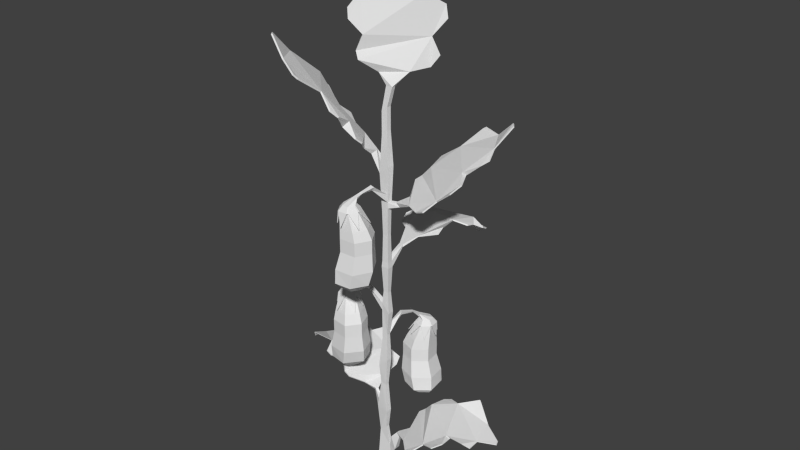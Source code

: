 # Source: eggplant2.blend  (saved by Blender 2.76.0; exported with 4.5.12 LTS)
import bpy
from mathutils import Matrix  # noqa: F401  (used for matrix-valued properties, if any)

bpy.ops.wm.read_factory_settings(use_empty=True)
scene = bpy.context.scene
scene.name = 'Scene'

# ---- collections
col_collection_1 = bpy.data.collections.new('Collection 1'); scene.collection.children.link(col_collection_1)

# ---- world
world_world = bpy.data.worlds.new('World'); scene.world = world_world
world_world.color = (0.05088, 0.05088, 0.05088)
world_world.use_sun_shadow = False
world_world.sun_shadow_jitter_overblur = 0.0
world_world.cycles.sampling_method = 'MANUAL'
world_world.cycles.sample_map_resolution = 256

# ---- meshes
me_plane_000 = bpy.data.meshes.new('Plane.000')
me_plane_000.from_pydata([(-0.1426, -0.2383, 0.03364), (-0.2013, -0.2396, 0.005452), (-0.03336, -0.3023, -0.0003203), (-0.01728, -0.3231, 0.01897), (-0.04133, -0.2861, -0.03489), (-0.01432, -0.3053, 0.01897), (-0.01728, -0.3231, 0.00988), (-0.01432, -0.3053, 0.00988), (-0.04295, -0.2834, -0.06907), (-0.0494, -0.2752, -0.08713), (-0.07732, -0.2604, -0.08216), (-0.09085, -0.2474, -0.1101), (-0.1289, -0.2433, -0.0847), (-0.2262, -0.2736, -0.05817), (-0.1656, -0.2567, -0.101), (-0.1121, -0.2388, -0.1095), (-0.05848, -0.2911, 0.01162), (-0.1496, -0.2449, -0.1009), (-0.1823, -0.2563, -0.08076), (-0.2223, -0.2752, -0.0686), (-0.2094, -0.2525, -0.03433), (-0.1974, -0.2262, 0.01207), (-0.03742, -0.3023, 0.00421), (-0.07717, -0.2708, 0.03849), (-0.09018, -0.2639, 0.03793), (-0.1085, -0.2516, 0.02155), (-0.08924, -0.2453, -0.1098), (-0.07571, -0.2583, -0.08186), (-0.04779, -0.2732, -0.08683), (-0.1208, -0.2364, -0.0842), (-0.1491, -0.2442, -0.1008), (-0.04134, -0.2813, -0.06878), (-0.03972, -0.284, -0.03459), (-0.181, -0.2547, -0.08053), (-0.2207, -0.2732, -0.0683), (-0.1958, -0.2242, 0.01237), (-0.03225, -0.2944, 0.008836), (-0.0282, -0.2944, 0.004306), (-0.1273, -0.2411, 0.03752), (-0.1409, -0.2363, 0.03394), (-0.1513, -0.2283, 0.008017), (-0.1257, -0.2391, 0.03782), (-0.09962, -0.2401, 0.0222), (-0.08857, -0.2618, 0.03823), (-0.1528, -0.2302, 0.007742), (-0.07556, -0.2687, 0.03879), (-0.05686, -0.289, 0.01192), (-0.2078, -0.2505, -0.03403), (-0.06034, 0.5916, 0.02698), (-0.01814, 0.6479, -0.01831), (0.03831, 0.5786, -0.05403), (0.07412, 0.506, -0.06491), (-0.03471, 0.6063, -0.009331), (-0.005581, 0.3899, 0.02073), (-0.03016, 0.4131, 0.04657), (-0.03656, 0.4279, 0.04456), (-0.02445, 0.4575, 0.03984), (-0.04964, 0.4822, 0.04869), (-0.03602, 0.5301, 0.03006), (-0.05469, 0.5007, 0.04394), (0.02316, 0.368, 0.01862), (0.009463, 0.3684, 0.01862), (-0.0628, 0.5785, 0.02762), (-0.00855, 0.6465, -0.02603), (0.01637, 0.5955, -0.03781), (0.04216, 0.3934, -0.006443), (0.06282, 0.398, -0.03843), (0.04603, 0.5615, -0.05252), (0.05014, 0.5277, -0.03726), (0.07769, 0.4206, -0.04584), (0.05959, 0.451, -0.04513), (0.07952, 0.4818, -0.06332), (0.009463, 0.3684, 0.01021), (-0.06463, 0.578, 0.02543), (-0.03653, 0.6058, -0.01152), (-0.01037, 0.6459, -0.02822), (0.01494, 0.5951, -0.03954), (0.04539, 0.5613, -0.05329), (0.04022, 0.5247, -0.04437), (0.07769, 0.4812, -0.0655), (0.05777, 0.4505, -0.04732), (0.07587, 0.4201, -0.04803), (0.061, 0.3975, -0.04062), (0.04034, 0.3929, -0.008632), (0.02316, 0.368, 0.01021), (-0.05652, 0.5002, 0.04175), (-0.03772, 0.5297, 0.02802), (-0.05147, 0.4817, 0.0465), (-0.03528, 0.4542, 0.02842), (-0.03839, 0.4274, 0.04237), (-0.03198, 0.4126, 0.04438), (-0.007405, 0.3894, 0.01854), (0.0723, 0.5055, -0.0671), (0.03648, 0.5781, -0.05622), (-0.01997, 0.6474, -0.0205), (-0.06217, 0.5911, 0.02479), (0.1578, -0.3134, -0.09804), (0.2188, -0.3474, -0.06723), (0.2023, -0.3305, 0.005054), (0.1681, -0.3125, 0.04712), (0.1904, -0.3263, -0.07382), (0.04732, -0.3648, -0.007333), (0.04331, -0.3445, -0.03982), (0.05338, -0.3376, -0.04809), (0.0723, -0.3158, -0.04352), (0.08132, -0.3148, -0.07257), (0.1203, -0.3041, -0.06743), (0.09525, -0.3121, -0.07983), (0.03104, -0.3702, 0.01747), (0.03104, -0.3702, 0.01138), (0.1505, -0.3, -0.1004), (0.2229, -0.3489, -0.05691), (0.2015, -0.3305, -0.02133), (0.06558, -0.3598, 0.03875), (0.08959, -0.3571, 0.06314), (0.1912, -0.32, 0.01507), (0.1591, -0.3122, 0.02158), (0.1064, -0.349, 0.07228), (0.1239, -0.3341, 0.04995), (0.1526, -0.3211, 0.06173), (0.03798, -0.3781, 0.01138), (0.1519, -0.302, -0.1012), (0.1918, -0.3283, -0.07468), (0.2243, -0.351, -0.05776), (0.2026, -0.3321, -0.022), (0.1917, -0.3207, 0.01478), (0.1654, -0.3191, 0.0166), (0.154, -0.3232, 0.06087), (0.1253, -0.3361, 0.04909), (0.1078, -0.351, 0.07142), (0.09099, -0.3592, 0.06228), (0.06698, -0.3619, 0.0379), (0.03798, -0.3781, 0.01747), (0.09665, -0.3141, -0.08069), (0.1216, -0.306, -0.06823), (0.08272, -0.3169, -0.07342), (0.07933, -0.3274, -0.04894), (0.05477, -0.3396, -0.04894), (0.04471, -0.3466, -0.04067), (0.04871, -0.3668, -0.008188), (0.1695, -0.3145, 0.04626), (0.2037, -0.3325, 0.004199), (0.2202, -0.3494, -0.06809), (0.1592, -0.3154, -0.09889), (0.01417, -0.5026, 0.007853), (0.01523, -0.4307, 0.01118), (0.01312, -0.4117, 0.01118), (0.00775, -0.327, 0.007851), (0.009538, -0.2032, 0.008067), (0.01417, -0.09387, 0.007849), (-0.002954, -0.09369, 0.007849), (-0.01116, -0.2218, 0.008067), (-0.01366, -0.4384, 0.007852), (-0.01384, -0.5011, 0.007712), (0.01417, -0.5026, 0.021), (0.01523, -0.4307, 0.01767), (0.01312, -0.4117, 0.01767), (0.00775, -0.327, 0.021), (0.009538, -0.2032, 0.02078), (0.01417, -0.09387, 0.021), (-0.003266, -0.07552, 0.01943), (-0.01116, -0.2218, 0.02078), (-0.01366, -0.4384, 0.021), (-0.01384, -0.5011, 0.02086), (0.008301, -0.4711, 0.01098), (0.02916, -0.4116, 0.007852), (0.01952, -0.3838, 0.007852), (0.004812, -0.3681, 0.01045), (0.004397, -0.2643, 0.01057), (0.0084, -0.1449, 0.01033), (-0.001236, 0.1204, 0.01967), (0.01245, 0.1307, 0.01967), (-0.003604, -0.1549, 0.01033), (-0.008165, -0.2624, 0.01057), (-0.1105, -0.2367, -0.1092), (-0.164, -0.2547, -0.1007), (-0.01072, -0.3791, 0.01045), (-0.006806, -0.4702, 0.01095), (0.008301, -0.4711, 0.01783), (0.02916, -0.4116, 0.021), (0.01952, -0.3838, 0.021), (0.004812, -0.3681, 0.0184), (0.004397, -0.2643, 0.01828), (0.0084, -0.1449, 0.01852), (0.01245, 0.1307, 0.009165), (-0.001236, 0.1204, 0.009165), (-0.003604, -0.1549, 0.01852), (-0.008165, -0.2624, 0.01828), (-0.2246, -0.2716, -0.05788), (-0.1997, -0.2376, 0.005747), (-0.01072, -0.3791, 0.0184), (-0.006806, -0.4702, 0.0178), (-0.004378, 0.1986, 0.006752), (0.0156, 0.2136, 0.006752), (0.0156, 0.2136, 0.02209), (-0.004378, 0.1986, 0.02209), (-0.0007659, 0.2734, 0.009525), (0.01198, 0.283, 0.009525), (0.01198, 0.283, 0.01931), (-0.0007659, 0.2734, 0.01931), (-0.0007659, 0.3188, 0.009524), (0.01198, 0.3283, 0.009524), (0.01198, 0.3283, 0.01931), (-0.0007659, 0.3188, 0.01931), (-0.07206, 0.4086, 0.1614), (-0.1409, 0.4605, 0.1397), (-0.1631, 0.4018, 0.06679), (-0.1553, 0.3498, 0.01829), (-0.1161, 0.4222, 0.1407), (-0.02492, 0.2492, 0.03905), (-0.003518, 0.2724, 0.06761), (-0.008854, 0.283, 0.07872), (-0.02503, 0.3109, 0.07753), (-0.01976, 0.3291, 0.1086), (-0.055, 0.3686, 0.1133), (-0.02905, 0.3423, 0.1199), (-0.01916, 0.2387, 0.0105), (-0.01506, 0.2387, 0.01699), (-0.06741, 0.4004, 0.1547), (-0.1495, 0.4591, 0.1309), (-0.1491, 0.4166, 0.09162), (-0.06066, 0.2558, -0.002305), (-0.09584, 0.2603, -0.01745), (-0.1577, 0.3893, 0.05373), (-0.1306, 0.3672, 0.03709), (-0.1129, 0.2755, -0.02329), (-0.1183, 0.2977, 0.003734), (-0.1466, 0.3265, -0.001701), (-0.0235, 0.2312, 0.02232), (-0.06892, 0.3986, 0.1565), (-0.1176, 0.4204, 0.1425), (-0.151, 0.4574, 0.1326), (-0.1503, 0.4152, 0.09298), (-0.1582, 0.3886, 0.05432), (-0.1373, 0.3579, 0.04628), (-0.1481, 0.3248, 3.162e-05), (-0.1198, 0.2959, 0.005467), (-0.1144, 0.2738, -0.02155), (-0.09735, 0.2585, -0.01572), (-0.06216, 0.2541, -0.0005717), (-0.0349, 0.2288, 0.009365), (-0.03056, 0.3405, 0.1217), (-0.0564, 0.367, 0.1149), (-0.02126, 0.3273, 0.1104), (-0.03244, 0.3008, 0.0876), (-0.01036, 0.2813, 0.08046), (-0.005025, 0.2706, 0.06934), (-0.02643, 0.2475, 0.04078), (-0.1568, 0.348, 0.02003), (-0.1646, 0.4, 0.06852), (-0.1424, 0.4588, 0.1415), (-0.07357, 0.4069, 0.1631), (-0.003277, 0.2214, 0.007598), (-0.003277, 0.2214, 0.02124), (0.1192, 0.2726, -0.1319), (0.1861, 0.3012, -0.118), (0.1889, 0.2555, -0.04389), (0.1668, 0.2195, 0.005611), (0.1569, 0.2718, -0.117), (0.03604, 0.1498, -0.01559), (0.02374, 0.1701, -0.04592), (0.03131, 0.177, -0.05652), (0.05077, 0.1988, -0.05703), (0.05193, 0.2115, -0.08742), (0.09086, 0.2393, -0.09257), (0.06349, 0.2199, -0.09805), (0.02677, 0.1444, 0.01259), (0.02519, 0.1444, 0.006711), (0.1115, 0.2672, -0.1322), (0.1927, 0.2996, -0.1091), (0.1813, 0.2676, -0.06917), (0.06565, 0.1548, 0.02417), (0.09517, 0.1575, 0.04148), (0.1808, 0.2472, -0.03134), (0.1515, 0.2312, -0.0167), (0.1138, 0.1657, 0.04592), (0.1249, 0.1805, 0.01982), (0.1557, 0.2052, 0.02374), (0.03189, 0.1365, 0.00491), (0.1126, 0.2651, -0.1334), (0.1581, 0.2698, -0.1182), (0.1938, 0.2976, -0.1103), (0.1822, 0.266, -0.0701), (0.1812, 0.2465, -0.03174), (0.1563, 0.2243, -0.02316), (0.1568, 0.2032, 0.02255), (0.126, 0.1785, 0.01863), (0.115, 0.1636, 0.04473), (0.0963, 0.1555, 0.04029), (0.06678, 0.1528, 0.02298), (0.03347, 0.1365, 0.01078), (0.06462, 0.2179, -0.09924), (0.09191, 0.2374, -0.09368), (0.05306, 0.2094, -0.08861), (0.05615, 0.1872, -0.06409), (0.03243, 0.175, -0.05771), (0.02486, 0.1681, -0.04711), (0.03717, 0.1478, -0.01678), (0.168, 0.2174, 0.004422), (0.19, 0.2534, -0.04507), (0.1872, 0.2991, -0.1192), (0.1203, 0.2705, -0.1331), (0.0001468, -0.04866, 0.01861), (0.01107, -0.04877, 0.01861), (0.009538, -0.2032, 0.008067), (0.0084, -0.1449, 0.01852), (0.009339, -0.193, 0.02038), (0.009538, -0.2032, 0.015), (0.04595, -0.125, -0.04263), (0.03813, -0.125, -0.04674), (0.04652, -0.1346, -0.03461), (0.02905, -0.1582, -0.02986), (0.02873, -0.1581, -0.02869), (0.02874, -0.1346, -0.04119), (0.05521, -0.125, -0.06509), (0.04426, -0.125, -0.06955), (0.06423, -0.1346, -0.04596), (0.05775, -0.1624, -0.03484), (0.05861, -0.1622, -0.03399), (0.04981, -0.1346, -0.03366), (0.05808, -0.125, -0.05157), (0.05635, -0.125, -0.06327), (0.02755, -0.1346, -0.04375), (0.01025, -0.1624, -0.04554), (0.009074, -0.1622, -0.04525), (0.02451, -0.1346, -0.06246), (0.04237, -0.125, -0.06925), (0.03305, -0.1252, -0.06221), (0.02585, -0.1349, -0.06599), (0.02064, -0.1624, -0.0799), (0.01989, -0.1622, -0.08085), (0.04078, -0.1346, -0.07727), (0.03222, -0.125, -0.06001), (0.03412, -0.125, -0.04834), (0.04381, -0.1346, -0.07776), (0.05445, -0.1624, -0.07954), (0.05481, -0.1622, -0.0807), (0.06136, -0.1346, -0.07061), (0.048, -0.125, -0.04204), (0.057, -0.125, -0.04971), (0.0632, -0.1346, -0.06769), (0.06606, -0.1624, -0.06164), (0.06724, -0.1622, -0.06192), (0.06596, -0.1346, -0.04893), (0.03277, -0.1143, -0.04854), (0.02931, -0.1077, -0.0352), (0.02722, -0.1121, -0.03764), (0.02401, -0.1083, -0.03906), (0.01037, -0.105, -0.01876), (0.01527, -0.1126, -0.01672), (0.0183, -0.1037, -0.01367), (0.0388, -0.1137, -0.04187), (0.0007845, -0.1871, -0.06645), (0.02711, -0.1871, -0.0873), (0.0369, -0.1871, -0.02085), (0.005682, -0.1871, -0.03323), (0.05833, -0.1871, -0.07493), (0.06323, -0.1871, -0.04171), (0.06014, -0.1346, -0.06781), (0.06291, -0.1346, -0.04905), (0.04805, -0.1346, -0.03728), (0.03043, -0.1346, -0.04427), (0.02766, -0.1346, -0.06302), (0.04252, -0.1346, -0.07479), (0.05886, -0.1677, -0.07272), (0.06309, -0.1677, -0.04398), (0.04032, -0.1677, -0.02594), (0.01331, -0.1677, -0.03664), (0.009074, -0.1677, -0.06538), (0.03185, -0.1677, -0.08342), (0.05831, -0.2142, -0.07493), (0.06321, -0.2142, -0.0417), (0.03689, -0.2142, -0.02085), (0.005668, -0.2142, -0.03322), (0.0007709, -0.2142, -0.06645), (0.02709, -0.2142, -0.0873), (0.06723, -0.2495, -0.07935), (0.07302, -0.2495, -0.04004), (0.04188, -0.2495, -0.01537), (0.004941, -0.2495, -0.03001), (-0.000853, -0.2495, -0.06931), (0.03029, -0.2495, -0.09398), (0.06796, -0.2781, -0.08037), (0.07405, -0.2781, -0.03928), (0.04682, -0.2781, -0.0172), (0.01293, -0.2781, -0.03027), (0.007005, -0.2781, -0.07138), (0.03576, -0.2781, -0.0922), (0.05892, -0.293, -0.06882), (0.06203, -0.293, -0.04773), (0.04531, -0.293, -0.03448), (0.02549, -0.293, -0.04234), (0.02238, -0.293, -0.06343), (0.0391, -0.293, -0.07668), (-0.003386, -0.1343, 0.009494), (0.0001468, -0.04866, 0.01023), (0.01107, -0.04877, 0.01023), (0.01449, 0.2348, 0.02124), (0.01449, 0.2348, 0.007597), (-0.002546, 0.005369, 0.02068), (0.01376, 0.005202, 0.02068), (-0.002546, 0.005369, 0.008161), (0.01376, 0.005202, 0.008161), (-0.0002618, 0.07414, 0.01893), (0.01148, 0.07402, 0.01893), (-0.0002618, 0.07414, 0.009914), (0.01148, 0.07402, 0.009914), (-0.0002618, 0.07414, 0.01893), (0.01148, 0.07402, 0.01893), (-0.0002618, 0.07414, 0.009914), (0.01148, 0.07402, 0.009914), (-0.001404, 0.0175, 0.009038), (0.01262, 0.01736, 0.009038), (0.01262, 0.01736, 0.0198), (-0.001404, 0.0175, 0.0198), (0.09531, 0.06913, -0.1155), (0.07368, 0.06781, -0.05401), (0.04966, 0.005129, -0.2203), (0.01617, 0.02137, -0.2086), (-0.01764, 0.02405, -0.2033), (-0.03488, 0.03222, -0.1949), (-0.02691, 0.04709, -0.1677), (-0.0532, 0.06005, -0.1512), (-0.02382, 0.06417, -0.1162), (0.01314, 0.03382, -0.02237), (-0.03602, 0.05072, -0.07789), (-0.05032, 0.06868, -0.1302), (0.06427, 0.01639, -0.1967), (-0.03765, 0.06253, -0.0938), (-0.01409, 0.05114, -0.06351), (0.002356, 0.03224, -0.02505), (0.03502, 0.05493, -0.04161), (0.07984, 0.08121, -0.0586), (0.05461, 0.005129, -0.2168), (0.09301, 0.03668, -0.181), (0.09387, 0.04359, -0.168), (0.07958, 0.05585, -0.148), (-0.05309, 0.0621, -0.1529), (-0.02679, 0.04914, -0.1694), (-0.03476, 0.03427, -0.1966), (-0.0242, 0.07105, -0.1243), (-0.03761, 0.06327, -0.09435), (-0.01752, 0.0261, -0.205), (0.01629, 0.02342, -0.2103), (-0.014, 0.05276, -0.06479), (0.002474, 0.03791, -0.02669), (0.07995, 0.08325, -0.06023), (0.05865, 0.01305, -0.2224), (0.0537, 0.01305, -0.226), (0.09751, 0.06634, -0.131), (0.09542, 0.07118, -0.1171), (0.07079, 0.07915, -0.104), (0.09763, 0.06839, -0.1327), (0.07926, 0.06738, -0.1569), (0.09399, 0.04563, -0.1696), (0.07068, 0.07723, -0.1025), (0.09313, 0.03872, -0.1826), (0.06439, 0.01843, -0.1983), (0.03514, 0.05697, -0.04325), (-0.05021, 0.07073, -0.1318), (-0.0359, 0.05276, -0.07953), (0.01325, 0.03949, -0.02401), (0.0738, 0.06985, -0.05564), (-0.001717, 0.1324, 0.008796), (-0.001717, 0.1324, 0.02004), (0.01294, 0.1434, 0.02004), (0.01294, 0.1434, 0.008796), (-0.09322, -0.2351, 0.04505), (-0.07215, -0.2351, 0.04834), (-0.05877, -0.2351, 0.03174), (-0.06646, -0.2351, 0.01185), (-0.08753, -0.2351, 0.008562), (-0.1009, -0.2351, 0.02516), (-0.1024, -0.2202, 0.05804), (-0.06755, -0.2202, 0.06503), (-0.04138, -0.2202, 0.03277), (-0.05478, -0.2202, -0.0009896), (-0.08948, -0.2202, -0.005995), (-0.1155, -0.2202, 0.02636), (-0.09995, -0.1916, 0.06327), (-0.0607, -0.1916, 0.06939), (-0.03577, -0.1916, 0.03846), (-0.05009, -0.1916, 0.0014), (-0.08934, -0.1916, -0.004724), (-0.1143, -0.1916, 0.02621), (-0.09287, -0.1563, 0.06108), (-0.05969, -0.1563, 0.06625), (-0.03862, -0.1563, 0.0401), (-0.05073, -0.1563, 0.008781), (-0.08391, -0.1563, 0.003605), (-0.105, -0.1563, 0.02975), (-0.09325, -0.1098, 0.05495), (-0.06455, -0.1098, 0.05943), (-0.04632, -0.1098, 0.03681), (-0.05679, -0.1098, 0.009713), (-0.08549, -0.1098, 0.005235), (-0.1037, -0.1098, 0.02785), (-0.09416, -0.07667, 0.04125), (-0.07543, -0.07667, 0.04418), (-0.06353, -0.07667, 0.02942), (-0.07037, -0.07667, 0.01174), (-0.08909, -0.07667, 0.008817), (-0.101, -0.07667, 0.02357), (-0.08392, -0.1292, 0.003596), (-0.105, -0.1292, 0.02974), (-0.03863, -0.1292, 0.0401), (-0.05074, -0.1292, 0.008772), (-0.09288, -0.1292, 0.06107), (-0.0597, -0.1292, 0.06624), (-0.003342, -0.09186, 0.01914), (-0.003266, -0.07552, 0.008855), (-0.06902, -0.05576, 0.02359), (-0.03283, -0.04582, 0.01755), (-0.03302, -0.05466, 0.02185), (-0.03119, -0.04711, 0.02683), (-0.05536, -0.05038, 0.0306), (-0.05649, -0.05415, 0.02727), (-0.05611, -0.04978, 0.02408), (-0.06826, -0.05636, 0.0306), (-0.06836, -0.06708, 0.02421), (-0.09108, -0.07667, 0.006493), (-0.1015, -0.1043, 0.01437), (-0.1005, -0.1045, 0.01505), (-0.103, -0.07667, 0.02125), (-0.08557, -0.06708, 0.0136), (-0.07383, -0.06708, 0.015), (-0.1039, -0.07667, 0.02458), (-0.1068, -0.1043, 0.03624), (-0.1057, -0.1045, 0.03572), (-0.09721, -0.07667, 0.04232), (-0.06903, -0.06708, 0.02947), (-0.07631, -0.06708, 0.03879), (-0.0948, -0.07667, 0.04422), (-0.08325, -0.1043, 0.06199), (-0.08306, -0.1045, 0.06079), (-0.07638, -0.07699, 0.04753), (-0.07849, -0.06728, 0.03967), (-0.08999, -0.06708, 0.0376), (-0.07288, -0.07667, 0.04611), (-0.04976, -0.1043, 0.04577), (-0.05078, -0.1045, 0.0451), (-0.06121, -0.07667, 0.03118), (-0.09509, -0.06708, 0.02328), (-0.08767, -0.06708, 0.01407), (-0.0689, -0.07667, 0.00799), (-0.07512, -0.1043, 0.001743), (-0.07516, -0.1045, 0.002956), (-0.08772, -0.07667, 0.005741), (-0.09149, -0.06708, 0.03642), (-0.09565, -0.06708, 0.02535), (-0.06013, -0.07667, 0.02857), (-0.05094, -0.1001, 0.02009), (-0.05202, -0.1003, 0.02065), (-0.06736, -0.07667, 0.01105), (-0.07287, -0.06708, 0.01691), (0.01355, 0.1595, 0.02051), (0.008894, -0.00142, 0.1201), (0.01879, -0.00142, 0.1012), (0.007376, -0.00142, 0.08322), (-0.01393, -0.00142, 0.0841), (-0.02382, -0.00142, 0.103), (-0.01241, -0.00142, 0.121), (0.01824, 0.01344, 0.133), (0.03607, 0.01344, 0.1022), (0.01395, 0.01344, 0.06709), (-0.02233, 0.01344, 0.06891), (-0.03824, 0.01344, 0.1002), (-0.01598, 0.01344, 0.1352), (0.02397, 0.042, 0.1324), (0.04241, 0.042, 0.09716), (0.02114, 0.042, 0.0636), (-0.01855, 0.042, 0.06523), (-0.03699, 0.042, 0.1004), (-0.01572, 0.042, 0.134), (0.02418, 0.07737, 0.125), (0.03976, 0.07737, 0.0952), (0.02178, 0.07737, 0.06683), (-0.01177, 0.07737, 0.06821), (-0.02735, 0.07737, 0.09796), (-0.009379, 0.07737, 0.1263), (0.01826, 0.1238, 0.1233), (0.03174, 0.1238, 0.0976), (0.01619, 0.1238, 0.07306), (-0.01284, 0.1238, 0.07425), (-0.02632, 0.1238, 0.09999), (-0.01077, 0.1238, 0.1245), (0.004997, 0.157, 0.1198), (0.01379, 0.157, 0.103), (0.003648, 0.157, 0.08698), (-0.01529, 0.157, 0.08776), (-0.02409, 0.157, 0.1046), (-0.01394, 0.157, 0.1206), (-0.02736, 0.1045, 0.09797), (-0.00939, 0.1045, 0.1263), (0.02177, 0.1045, 0.06684), (-0.01178, 0.1045, 0.06822), (0.02416, 0.1045, 0.125), (0.03975, 0.1045, 0.09521), (0.005163, 0.1532, 0.02051), (-0.004907, 0.1779, 0.08827), (0.002294, 0.1878, 0.0541), (0.00631, 0.179, 0.05566), (0.01161, 0.1865, 0.05553), (0.007396, 0.1833, 0.07962), (0.003883, 0.1795, 0.07963), (0.0009866, 0.1839, 0.07824), (0.003242, 0.1773, 0.09184), (-0.002656, 0.1666, 0.09104), (-0.02692, 0.157, 0.1057), (-0.02282, 0.1293, 0.1181), (-0.02185, 0.1291, 0.1173), (-0.01678, 0.157, 0.1217), (-0.01842, 0.1666, 0.1028), (-0.01331, 0.1666, 0.09209), (-0.01392, 0.157, 0.1236), (-0.003832, 0.1293, 0.1302), (-0.003971, 0.1291, 0.129), (0.005024, 0.157, 0.123), (0.001929, 0.1666, 0.0922), (0.008404, 0.1666, 0.1021), (0.007597, 0.157, 0.1213), (0.02814, 0.1293, 0.1161), (0.02707, 0.1291, 0.1156), (0.01666, 0.1566, 0.105), (0.008537, 0.1664, 0.1044), (0.002884, 0.1666, 0.1147), (0.01645, 0.157, 0.1012), (0.02356, 0.1293, 0.07921), (0.0226, 0.1291, 0.07995), (0.006066, 0.157, 0.08535), (-0.01232, 0.1666, 0.1149), (-0.01865, 0.1666, 0.1049), (-0.01837, 0.157, 0.08517), (-0.02628, 0.1293, 0.08904), (-0.02515, 0.1291, 0.08947), (-0.02656, 0.157, 0.1023), (0.001279, 0.1666, 0.1157), (-0.01054, 0.1666, 0.1161), (0.003937, 0.157, 0.08348), (-0.001129, 0.1335, 0.07206), (-0.0009515, 0.1333, 0.07326), (-0.01498, 0.157, 0.08469), (-0.0112, 0.1666, 0.09179), (-0.00233, 0.1476, 0.02051), (0.01355, 0.1595, 0.008325), (-0.00233, 0.1476, 0.008326)], [(36, 3), (146, 152), (152, 164), (153, 164), (145, 166), (109, 165), (148, 304), (183, 305), (307, 306), (184, 406)], [(29, 27, 174), (34, 188, 33), (19, 18, 13), (1, 20, 21), (20, 47, 188, 13), (14, 175, 30, 17), (31, 27, 32), (9, 8, 10), (17, 30, 29, 12), (190, 157, 3), (24, 43, 42, 25), (18, 33, 175, 14), (2, 16, 4), (13, 188, 34, 19), (23, 4, 16), (16, 46, 45, 23), (8, 31, 32, 4), (7, 173, 147), (47, 40, 33), (24, 10, 23), (0, 44, 38), (23, 45, 43, 24), (25, 42, 41, 38), (37, 32, 46), (45, 46, 32), (28, 27, 31), (6, 2, 7), (37, 46, 36), (175, 33, 30), (174, 27, 26), (35, 40, 47), (0, 39, 40, 44), (20, 1, 189, 47), (40, 42, 29), (20, 18, 44), (21, 20, 44), (12, 44, 18), (13, 18, 20), (29, 33, 40), (14, 17, 18), (25, 10, 24), (29, 42, 27), (17, 12, 18), (27, 45, 32), (10, 4, 23), (44, 12, 25), (19, 34, 33, 18), (11, 26, 27, 10), (15, 11, 10), (22, 36, 37, 2), (16, 22, 36, 46), (188, 47, 33), (12, 15, 10), (30, 33, 29), (9, 28, 31, 8), (8, 4, 10), (2, 22, 16), (41, 42, 40), (1, 21, 35, 189), (10, 27, 28, 9), (4, 32, 37, 2), (43, 45, 27), (56, 55, 70), (87, 57, 59, 85), (86, 58, 62, 73), (68, 56, 70), (67, 64, 68), (68, 64, 58), (68, 70, 51), (69, 70, 66), (79, 71, 70, 80), (52, 58, 64), (51, 70, 71), (70, 54, 65), (54, 53, 65), (62, 58, 52), (58, 56, 68), (91, 72, 61, 53), (60, 65, 53), (48, 62, 52), (57, 56, 58), (50, 64, 67), (60, 53, 61), (49, 52, 64), (92, 51, 71, 79), (55, 54, 70), (66, 70, 65), (63, 49, 64), (59, 57, 58), (93, 77, 76), (77, 78, 76), (75, 76, 94), (94, 76, 74), (95, 74, 73), (73, 74, 86), (74, 76, 86), (78, 86, 76), (85, 86, 87), (87, 86, 88), (86, 78, 88), (92, 79, 80), (78, 92, 80), (78, 80, 88), (88, 80, 89), (81, 82, 80), (82, 83, 80), (84, 72, 91), (80, 83, 90), (84, 91, 83), (90, 83, 91), (89, 80, 90), (80, 70, 69, 81), (95, 73, 62, 48), (88, 56, 57, 87), (81, 69, 66, 82), (76, 64, 50, 93), (94, 49, 63, 75), (89, 55, 56, 88), (78, 68, 51, 92), (82, 66, 65, 83), (74, 52, 49, 94), (75, 63, 64, 76), (90, 54, 55, 89), (83, 65, 60, 84), (93, 50, 67, 77), (72, 84, 60, 61), (74, 95, 48, 52), (91, 53, 54, 90), (77, 67, 68, 78), (85, 59, 58, 86), (104, 103, 118), (135, 105, 107, 133), (134, 106, 110, 121), (116, 104, 118), (115, 112, 116), (116, 112, 106), (116, 118, 99), (117, 118, 114), (127, 119, 118, 128), (100, 106, 112), (99, 118, 119), (118, 102, 113), (102, 101, 113), (110, 106, 100), (106, 104, 116), (139, 120, 109, 101), (108, 113, 101), (96, 110, 100), (105, 104, 106), (98, 112, 115), (108, 101, 109), (97, 100, 112), (140, 99, 119, 127), (103, 102, 118), (114, 118, 113), (111, 97, 112), (107, 105, 106), (141, 125, 124), (125, 126, 124), (123, 124, 142), (142, 124, 122), (143, 122, 121), (121, 122, 134), (122, 124, 134), (126, 134, 124), (133, 134, 135), (135, 134, 136), (134, 126, 136), (140, 127, 128), (126, 140, 128), (126, 128, 136), (136, 128, 137), (129, 130, 128), (130, 131, 128), (132, 120, 139), (128, 131, 138), (132, 139, 131), (138, 131, 139), (137, 128, 138), (128, 118, 117, 129), (143, 121, 110, 96), (136, 104, 105, 135), (129, 117, 114, 130), (124, 112, 98, 141), (142, 97, 111, 123), (137, 103, 104, 136), (126, 116, 99, 140), (130, 114, 113, 131), (122, 100, 97, 142), (123, 111, 112, 124), (138, 102, 103, 137), (131, 113, 108, 132), (141, 98, 115, 125), (120, 109, 108, 132), (122, 143, 96, 100), (139, 101, 102, 138), (125, 115, 116, 126), (133, 107, 106, 134), (109, 166, 180, 108), (166, 165, 145, 146), (153, 177, 164, 144), (164, 177, 152, 145), (152, 176, 146, 145), (146, 176, 167), (5, 157, 187), (37, 7, 2), (167, 6, 147), (38, 44, 25), (22, 2, 6, 3), (12, 10, 25), (176, 6, 167), (147, 173, 168), (173, 151, 168), (168, 151, 148), (151, 172, 148), (148, 172, 169), (349, 172, 394, 348), (169, 150, 149), (645, 643, 195, 192), (397, 398, 197, 198), (163, 154, 178), (163, 178, 191), (178, 155, 191), (191, 155, 162), (162, 155, 156), (179, 156, 155), (156, 179, 180), (162, 156, 190), (156, 181, 190), (157, 190, 181), (3, 5, 36, 22), (3, 157, 5), (44, 40, 35, 21), (189, 35, 47), (176, 190, 3, 6), (157, 182, 187), (187, 182, 161), (182, 158, 161), (161, 158, 186), (158, 306, 183, 186), (183, 159, 160), (193, 192, 252, 398), (644, 645, 192, 193), (468, 467, 472, 471, 470, 469), (173, 187, 161, 151), (6, 7, 147), (36, 5, 7, 37), (39, 41, 40), (38, 41, 39, 0), (42, 43, 27), (7, 5, 187, 173), (152, 162, 190, 176), (177, 191, 162, 152), (153, 163, 191, 177), (144, 154, 163, 153), (164, 178, 154, 144), (145, 155, 178, 164), (165, 179, 155, 145), (120, 132, 179, 165), (165, 166, 109, 120), (146, 156, 180, 166), (167, 181, 156, 146), (147, 157, 181, 167), (168, 182, 157, 147), (151, 161, 186, 172), (149, 159, 183, 169), (179, 132, 180), (108, 180, 132), (15, 174, 26, 11), (12, 29, 174, 15), (195, 194, 397, 253), (509, 186, 305, 160), (465, 171, 290, 266), (192, 195, 253, 252), (198, 197, 201, 202), (196, 199, 203, 200), (199, 198, 202, 203), (197, 196, 200, 201), (61, 203, 202, 60), (201, 84, 60, 202), (72, 200, 203, 61), (212, 211, 226), (243, 213, 215, 241), (242, 214, 218, 229), (224, 212, 226), (223, 220, 224), (224, 220, 214), (224, 226, 207), (225, 226, 222), (235, 227, 226, 236), (208, 214, 220), (207, 226, 227), (226, 210, 221), (210, 209, 221), (218, 214, 208), (214, 212, 224), (247, 228, 217, 209), (216, 221, 209), (204, 218, 208), (213, 212, 214), (206, 220, 223), (216, 209, 217), (205, 208, 220), (248, 207, 227, 235), (211, 210, 226), (222, 226, 221), (219, 205, 220), (215, 213, 214), (249, 233, 232), (233, 234, 232), (231, 232, 250), (250, 232, 230), (251, 230, 229), (229, 230, 242), (230, 232, 242), (234, 242, 232), (241, 242, 243), (243, 242, 244), (242, 234, 244), (248, 235, 236), (234, 248, 236), (234, 236, 244), (244, 236, 245), (237, 238, 236), (238, 239, 236), (240, 228, 247), (236, 239, 246), (240, 247, 239), (246, 239, 247), (245, 236, 246), (236, 226, 225, 237), (251, 229, 218, 204), (244, 212, 213, 243), (237, 225, 222, 238), (232, 220, 206, 249), (250, 205, 219, 231), (245, 211, 212, 244), (234, 224, 207, 248), (238, 222, 221, 239), (230, 208, 205, 250), (231, 219, 220, 232), (246, 210, 211, 245), (239, 221, 216, 240), (249, 206, 223, 233), (228, 240, 216, 217), (230, 251, 204, 208), (247, 209, 210, 246), (233, 223, 224, 234), (241, 215, 214, 242), (216, 217, 253, 252), (192, 195, 228, 240), (252, 240, 216), (398, 252, 196, 197), (262, 261, 276), (293, 263, 265, 291), (292, 264, 268, 279), (274, 262, 276), (273, 270, 274), (274, 270, 264), (274, 276, 257), (275, 276, 272), (285, 277, 276, 286), (258, 264, 270), (257, 276, 277), (276, 260, 271), (260, 259, 271), (268, 264, 258), (264, 262, 274), (297, 278, 267, 259), (266, 271, 259), (254, 268, 258), (263, 262, 264), (256, 270, 273), (266, 259, 267), (255, 258, 270), (298, 257, 277, 285), (261, 260, 276), (272, 276, 271), (269, 255, 270), (265, 263, 264), (299, 283, 282), (283, 284, 282), (281, 282, 300), (300, 282, 280), (301, 280, 279), (279, 280, 292), (280, 282, 292), (284, 292, 282), (291, 292, 293), (293, 292, 294), (292, 284, 294), (298, 285, 286), (284, 298, 286), (284, 286, 294), (294, 286, 295), (287, 288, 286), (288, 289, 286), (290, 278, 297), (286, 289, 296), (290, 297, 289), (296, 289, 297), (295, 286, 296), (286, 276, 275, 287), (301, 279, 268, 254), (294, 262, 263, 293), (287, 275, 272, 288), (282, 270, 256, 299), (300, 255, 269, 281), (295, 261, 262, 294), (284, 274, 257, 298), (288, 272, 271, 289), (280, 258, 255, 300), (281, 269, 270, 282), (296, 260, 261, 295), (289, 271, 266, 290), (299, 256, 273, 283), (278, 290, 266, 267), (280, 301, 254, 258), (297, 259, 260, 296), (283, 273, 274, 284), (291, 265, 264, 292), (303, 396, 402, 400), (395, 302, 399, 401), (195, 217, 228), (192, 240, 252), (361, 313, 322), (319, 310, 360), (169, 183, 306, 158, 307, 148), (362, 325, 328), (363, 331, 334), (337, 334, 315, 314), (308, 338, 351), (331, 328, 327, 326), (327, 344, 326), (325, 322, 333, 332), (311, 312, 313, 361), (360, 311, 361), (340, 337, 314, 321), (322, 324, 323, 361), (316, 359, 343), (320, 351, 339), (320, 321, 351), (343, 340, 321, 320), (327, 332, 344), (360, 319, 316, 359), (332, 333, 344), (343, 320, 339, 316), (359, 317, 360), (358, 337, 340), (319, 338, 308, 310), (310, 312, 311, 360), (313, 310, 308, 309), (362, 361, 322, 325), (321, 314, 351), (329, 330, 331, 363), (328, 325, 332, 327), (351, 314, 315, 344), (362, 329, 363), (315, 326, 344), (322, 313, 309, 333), (338, 339, 351), (370, 356, 357, 371), (358, 341, 359), (371, 357, 354, 372), (355, 367, 368, 352), (364, 358, 359, 365), (350, 345, 347, 348), (369, 363, 358, 364), (341, 342, 343, 359), (374, 352, 353, 375), (346, 349, 348, 347), (367, 361, 362, 368), (340, 342, 341, 358), (365, 359, 360, 366), (359, 343, 340, 358), (373, 355, 352, 374), (366, 360, 361, 367), (169, 394, 172), (368, 362, 363, 369), (372, 354, 355, 373), (342, 340, 343), (357, 365, 366, 354), (345, 350, 349, 346), (375, 353, 356, 370), (334, 336, 335, 363), (318, 316, 319), (319, 316, 339, 338), (363, 335, 358), (316, 318, 317, 359), (312, 310, 313), (328, 330, 329, 362), (323, 324, 325, 362), (317, 318, 319, 360), (334, 331, 326, 315), (336, 334, 337), (363, 362, 328, 331), (358, 363, 334, 337), (335, 336, 337, 358), (361, 323, 362), (330, 328, 331), (361, 360, 310, 313), (324, 322, 325), (352, 368, 369, 353), (380, 374, 375, 381), (378, 372, 373, 379), (376, 370, 371, 377), (356, 364, 365, 357), (354, 366, 367, 355), (379, 373, 374, 380), (353, 369, 364, 356), (381, 375, 370, 376), (387, 381, 376, 382), (386, 380, 381, 387), (384, 378, 379, 385), (383, 377, 378, 384), (385, 379, 380, 386), (382, 376, 377, 383), (377, 371, 372, 378), (392, 386, 387, 393), (391, 385, 386, 392), (389, 383, 384, 390), (347, 345, 351, 344), (388, 382, 383, 389), (390, 384, 385, 391), (392, 393, 388, 389, 390, 391), (393, 387, 382, 388), (160, 159, 303, 302), (396, 395, 401, 402), (515, 517, 511, 518), (148, 307, 158, 182, 168), (184, 466, 267, 278), (252, 253, 199, 196), (253, 397, 198, 199), (217, 195, 253), (194, 193, 398, 397), (149, 150, 395, 396), (302, 303, 400, 399), (159, 149, 396, 303), (200, 72, 84, 201), (412, 411, 405, 406), (414, 413, 404, 403), (411, 414, 403, 405), (413, 412, 406, 404), (404, 406, 410, 408), (406, 405, 409, 410), (405, 403, 407, 409), (403, 404, 408, 407), (405, 403, 170, 185), (170, 407, 408, 171), (410, 184, 171, 408), (185, 184, 410, 409), (400, 402, 412, 413), (401, 399, 414, 411), (399, 400, 413, 414), (402, 412, 411, 401), (440, 438, 459), (445, 461, 444), (430, 429, 424), (416, 431, 432), (431, 458, 461, 424), (425, 460, 441, 428), (442, 438, 443), (420, 419, 421), (428, 441, 440, 423), (435, 454, 453, 436), (429, 444, 460, 425), (417, 427, 418), (424, 461, 445, 430), (434, 418, 427), (427, 457, 456, 434), (419, 442, 443, 418), (458, 451, 444), (435, 421, 434), (415, 455, 449), (434, 456, 454, 435), (436, 453, 452, 449), (448, 443, 457), (456, 457, 443), (439, 438, 442), (448, 457, 447), (460, 444, 441), (459, 438, 437), (446, 451, 458), (415, 450, 451, 455), (431, 416, 462, 458), (451, 453, 440), (431, 429, 455), (432, 431, 455), (423, 455, 429), (424, 429, 431), (440, 444, 451), (425, 428, 429), (436, 421, 435), (440, 453, 438), (428, 423, 429), (438, 456, 443), (421, 418, 434), (455, 423, 436), (430, 445, 444, 429), (422, 437, 438, 421), (426, 422, 421), (433, 417, 448, 447), (427, 433, 447, 457), (461, 458, 444), (423, 426, 421), (441, 444, 440), (420, 439, 442, 419), (419, 418, 421), (417, 433, 427), (452, 453, 451), (416, 432, 446, 462), (421, 438, 439, 420), (418, 443, 448, 417), (454, 456, 438), (449, 455, 436), (423, 421, 436), (455, 451, 446, 432), (462, 446, 458), (450, 452, 451), (449, 452, 450, 415), (453, 454, 438), (426, 459, 437, 422), (423, 440, 459, 426), (465, 643, 464, 171), (171, 184, 466, 465), (184, 185, 463, 466), (185, 170, 464, 463), (466, 465, 266, 267), (412, 402, 424, 461), (402, 401, 430, 424), (411, 412, 461, 445), (401, 411, 445, 430), (471, 477, 476, 470), (469, 475, 474, 468), (472, 478, 477, 471), (470, 476, 475, 469), (468, 474, 473, 467), (467, 473, 478, 472), (478, 484, 483, 477), (476, 482, 481, 475), (474, 480, 479, 473), (473, 479, 484, 478), (477, 483, 482, 476), (475, 481, 480, 474), (479, 485, 490, 484), (483, 489, 488, 482), (481, 487, 486, 480), (484, 490, 489, 483), (482, 488, 487, 481), (480, 486, 485, 479), (504, 496, 495, 503), (506, 494, 493, 505), (508, 492, 491, 507), (507, 491, 496, 504), (503, 495, 494, 506), (505, 493, 492, 508), (491, 497, 502, 496), (495, 501, 500, 494), (493, 499, 498, 492), (496, 502, 501, 495), (494, 500, 499, 493), (492, 498, 497, 491), (487, 505, 508, 486), (489, 503, 506, 488), (485, 507, 504, 490), (486, 508, 507, 485), (488, 506, 505, 487), (490, 504, 503, 489), (150, 510, 160, 302, 395), (517, 516, 519, 511), (512, 510, 509, 513), (517, 512, 513, 516), (516, 513, 514, 515), (512, 517, 515, 514), (510, 150, 509), (510, 509, 160), (510, 512, 514, 160), (513, 509, 160, 514), (521, 523, 520), (502, 522, 501), (523, 521, 522, 502), (522, 521, 520, 501), (501, 502, 523, 520), (527, 529, 526), (502, 497, 529, 526), (526, 529, 548, 549), (497, 528, 502), (529, 527, 528, 497), (533, 535, 532), (498, 534, 497), (540, 539, 538, 498), (535, 533, 534, 498), (497, 498, 535, 532), (539, 541, 538), (499, 540, 498), (552, 551, 550, 499), (541, 539, 540, 499), (498, 499, 541, 538), (545, 547, 544), (501, 546, 500), (544, 547, 524, 525), (547, 545, 546, 501), (500, 501, 547, 544), (551, 553, 550), (500, 552, 499), (546, 545, 544, 500), (553, 551, 552, 500), (499, 500, 553, 550), (534, 533, 532, 497), (528, 527, 526, 502), (529, 532, 537, 548), (544, 525, 554, 553), (523, 526, 549, 542), (538, 541, 530, 531), (309, 308, 351), (520, 523, 542, 543), (344, 333, 309, 346, 347), (535, 538, 531, 536), (532, 535, 536, 537), (520, 543, 524, 547), (554, 525, 511), (543, 511, 524), (542, 549, 511), (548, 537, 518), (536, 531, 518), (515, 518, 530, 519, 516), (525, 524, 511), (543, 542, 511), (511, 549, 548, 518), (536, 518, 537), (531, 530, 518), (547, 501, 520), (502, 526, 523), (497, 532, 529), (498, 538, 535), (499, 550, 541), (544, 553, 500), (557, 556, 561, 560, 559, 558), (603, 605, 599, 606), (560, 566, 565, 559), (558, 564, 563, 557), (561, 567, 566, 560), (559, 565, 564, 558), (557, 563, 562, 556), (556, 562, 567, 561), (567, 573, 572, 566), (565, 571, 570, 564), (563, 569, 568, 562), (562, 568, 573, 567), (566, 572, 571, 565), (564, 570, 569, 563), (568, 574, 579, 573), (572, 578, 577, 571), (570, 576, 575, 569), (573, 579, 578, 572), (571, 577, 576, 570), (569, 575, 574, 568), (593, 585, 584, 592), (595, 583, 582, 594), (597, 581, 580, 596), (596, 580, 585, 593), (592, 584, 583, 595), (594, 582, 581, 597), (580, 586, 591, 585), (584, 590, 589, 583), (582, 588, 587, 581), (585, 591, 590, 584), (583, 589, 588, 582), (581, 587, 586, 580), (576, 594, 597, 575), (578, 592, 595, 577), (574, 596, 593, 579), (575, 597, 596, 574), (577, 595, 594, 576), (579, 593, 592, 578), (605, 604, 607, 599), (170, 171, 464), (605, 600, 601, 604), (604, 601, 602, 603), (600, 605, 603, 602), (643, 465, 598), (598, 600, 602, 555), (555, 644, 193, 194), (609, 611, 608), (591, 610, 590), (611, 609, 610, 591), (610, 609, 608, 590), (590, 591, 611, 608), (615, 617, 614), (591, 586, 617, 614), (614, 617, 636, 637), (586, 616, 591), (617, 615, 616, 586), (621, 623, 620), (587, 622, 586), (628, 627, 626, 587), (623, 621, 622, 587), (586, 587, 623, 620), (627, 629, 626), (588, 628, 587), (640, 639, 638, 588), (629, 627, 628, 588), (587, 588, 629, 626), (633, 635, 632), (590, 634, 589), (632, 635, 612, 613), (635, 633, 634, 590), (589, 632, 635, 590), (639, 641, 638), (589, 640, 588), (634, 633, 632, 589), (641, 639, 640, 589), (588, 589, 641, 638), (622, 621, 620, 586), (616, 615, 614, 591), (617, 620, 625, 636), (632, 613, 642, 641), (611, 614, 637, 630), (626, 629, 618, 619), (608, 611, 630, 631), (623, 626, 619, 624), (620, 623, 624, 625), (608, 631, 612, 635), (642, 613, 599), (631, 599, 612), (630, 637, 599), (636, 625, 606), (624, 619, 606), (613, 612, 599), (631, 630, 599), (599, 637, 636, 606), (624, 606, 625), (619, 618, 606), (635, 590, 608), (591, 614, 611), (586, 620, 617), (587, 626, 623), (588, 638, 629), (632, 641, 589), (466, 463, 645, 644), (463, 464, 643, 645), (600, 598, 465, 601), (598, 465, 555), (601, 465, 555, 602), (465, 466, 644, 555), (643, 598, 555, 194, 195), (150, 172, 186, 509), (172, 394, 150, 169), (348, 394, 350), (394, 169, 350), (350, 169, 172, 349), (629, 638, 607, 618), (638, 641, 642, 607), (607, 642, 599), (603, 606, 618, 607, 604), (541, 550, 519, 530), (550, 553, 554, 519), (519, 554, 511), (345, 346, 309, 351)])
_uv = me_plane_000.uv_layers.new(name='UVMap')
_uv.uv.foreach_set('vector', [0.03118, 0.4659, 0.0298, 0.4646, 0.03203, 0.4649, 0.03293, 0.4713, 0.03257, 0.4716, 0.03252, 0.4689, 0.03841, 0.4793, 0.03665, 0.4778, 0.03885, 0.4791, 0.06261, 0.4695, 0.063, 0.4674, 0.063, 0.47, 0.03119, 0.4711, 0.03114, 0.471, 0.03257, 0.4716, 0.03262, 0.4717, 0.06276, 0.4788, 0.06267, 0.4788, 0.06235, 0.4781, 0.06238, 0.4781, 0.02002, 0.4806, 0.0207, 0.4785, 0.0207, 0.4818, 0.04544, 0.4778, 0.04474, 0.4772, 0.04694, 0.477, 0.03493, 0.4769, 0.0349, 0.4769, 0.03483, 0.4752, 0.03515, 0.4756, 0.05499, 0.4573, 0.05556, 0.46, 0.05474, 0.4602, 0.03107, 0.481, 0.03119, 0.481, 0.03119, 0.4822, 0.03054, 0.4822, 0.06241, 0.4802, 0.06234, 0.4801, 0.06267, 0.4788, 0.06276, 0.4788, 0.05929, 0.4442, 0.06047, 0.4432, 0.06047, 0.4452, 0.03262, 0.4717, 0.03257, 0.4716, 0.03293, 0.4713, 0.03298, 0.4714, 0.06234, 0.4781, 0.06234, 0.4823, 0.06159, 0.48, 0.04856, 0.4802, 0.04867, 0.4802, 0.04928, 0.4821, 0.04917, 0.4821, 0.0626, 0.4438, 0.06274, 0.4439, 0.06267, 0.4456, 0.06254, 0.4456, 0.05367, 0.4704, 0.05393, 0.4682, 0.0545, 0.4717, 0.03114, 0.471, 0.02785, 0.4691, 0.03252, 0.4689, 0.04574, 0.4716, 0.04694, 0.477, 0.045, 0.4718, 0.0248, 0.4814, 0.02518, 0.4799, 0.02518, 0.4819, 0.04917, 0.4821, 0.04928, 0.4821, 0.04955, 0.4826, 0.04944, 0.4826, 0.0621, 0.4665, 0.06144, 0.4666, 0.06198, 0.4651, 0.0621, 0.4651, 0.04137, 0.4803, 0.04253, 0.4784, 0.04253, 0.4809, 0.04928, 0.4821, 0.04867, 0.4802, 0.04955, 0.4779, 0.01852, 0.4815, 0.01919, 0.4806, 0.01919, 0.4823, 0.02886, 0.4806, 0.02886, 0.4821, 0.0282, 0.4812, 0.04137, 0.4803, 0.04253, 0.4809, 0.04148, 0.4806, 0.03298, 0.4678, 0.03252, 0.4689, 0.03264, 0.4669, 0.03203, 0.4649, 0.0298, 0.4646, 0.03147, 0.4642, 0.0497, 0.4797, 0.05084, 0.4784, 0.05084, 0.4822, 0.02642, 0.4695, 0.02638, 0.4694, 0.02785, 0.4691, 0.02789, 0.4692, 0.03119, 0.4711, 0.02923, 0.4714, 0.02919, 0.4713, 0.03114, 0.471, 0.02785, 0.4691, 0.02581, 0.4675, 0.03118, 0.4659, 0.03888, 0.4773, 0.03665, 0.4778, 0.03888, 0.4734, 0.03888, 0.4807, 0.04057, 0.4784, 0.04057, 0.4821, 0.03515, 0.4756, 0.03888, 0.4734, 0.03665, 0.4778, 0.03885, 0.4791, 0.03665, 0.4778, 0.03888, 0.4773, 0.03118, 0.4659, 0.03252, 0.4689, 0.02785, 0.4691, 0.03556, 0.4778, 0.03493, 0.4769, 0.03665, 0.4778, 0.04704, 0.4719, 0.04694, 0.477, 0.04574, 0.4716, 0.03118, 0.4659, 0.02581, 0.4675, 0.0298, 0.4646, 0.03493, 0.4769, 0.03515, 0.4756, 0.03665, 0.4778, 0.06091, 0.4369, 0.06038, 0.4432, 0.05929, 0.4397, 0.04694, 0.477, 0.04412, 0.4757, 0.045, 0.4718, 0.0497, 0.4718, 0.0497, 0.4764, 0.04704, 0.4719, 0.06276, 0.4822, 0.06267, 0.4821, 0.06234, 0.4801, 0.06241, 0.4802, 0.03482, 0.4595, 0.03469, 0.4595, 0.03469, 0.4578, 0.03482, 0.4578, 0.04934, 0.4776, 0.0482, 0.4779, 0.04694, 0.477, 0.04407, 0.4734, 0.04407, 0.473, 0.04375, 0.473, 0.04375, 0.4734, 0.03666, 0.4819, 0.03608, 0.4808, 0.03648, 0.4806, 0.03672, 0.4819, 0.03257, 0.4716, 0.03114, 0.471, 0.03252, 0.4689, 0.0497, 0.4764, 0.04934, 0.4776, 0.04694, 0.477, 0.03264, 0.4669, 0.03252, 0.4689, 0.03118, 0.4659, 0.06263, 0.4428, 0.06276, 0.4428, 0.06274, 0.4439, 0.0626, 0.4438, 0.04474, 0.4772, 0.04412, 0.4757, 0.04694, 0.477, 0.02412, 0.4831, 0.02398, 0.4828, 0.02412, 0.4815, 0.02579, 0.4689, 0.02581, 0.4675, 0.02785, 0.4691, 0.04122, 0.4815, 0.04165, 0.481, 0.04175, 0.481, 0.04132, 0.4815, 0.02383, 0.4813, 0.02372, 0.4813, 0.02372, 0.4799, 0.02383, 0.4799, 0.06254, 0.4456, 0.06267, 0.4456, 0.06276, 0.4478, 0.0623, 0.4476, 0.06091, 0.443, 0.06038, 0.4432, 0.06091, 0.4369, 0.0247, 0.4467, 0.02548, 0.4482, 0.01852, 0.4477, 0.02121, 0.4805, 0.02106, 0.4805, 0.02134, 0.4799, 0.02149, 0.4799, 0.0497, 0.4804, 0.04957, 0.4804, 0.04956, 0.478, 0.0497, 0.4779, 0.01873, 0.4436, 0.0247, 0.4467, 0.01852, 0.4477, 0.0181, 0.4419, 0.01952, 0.4399, 0.01873, 0.4436, 0.01873, 0.4436, 0.01952, 0.4399, 0.02433, 0.4429, 0.01873, 0.4436, 0.01852, 0.4477, 0.01694, 0.445, 0.01803, 0.4494, 0.01852, 0.4477, 0.01896, 0.4505, 0.05456, 0.478, 0.05471, 0.478, 0.05471, 0.4801, 0.05456, 0.4801, 0.02235, 0.439, 0.02433, 0.4429, 0.01952, 0.4399, 0.01694, 0.445, 0.01852, 0.4477, 0.01695, 0.4463, 0.01852, 0.4477, 0.02541, 0.449, 0.02094, 0.4505, 0.02541, 0.449, 0.02369, 0.4504, 0.02094, 0.4505, 0.02491, 0.4402, 0.02433, 0.4429, 0.02235, 0.439, 0.02433, 0.4429, 0.0247, 0.4467, 0.01873, 0.4436, 0.06149, 0.4563, 0.06147, 0.4549, 0.06183, 0.455, 0.06164, 0.4563, 0.02271, 0.4517, 0.02094, 0.4505, 0.02369, 0.4504, 0.02472, 0.4395, 0.02491, 0.4402, 0.02235, 0.439, 0.02579, 0.4452, 0.0247, 0.4467, 0.02433, 0.4429, 0.01822, 0.441, 0.01952, 0.4399, 0.0181, 0.4419, 0.02271, 0.4517, 0.02369, 0.4504, 0.0232, 0.4516, 0.02118, 0.4369, 0.02235, 0.439, 0.01952, 0.4399, 0.06143, 0.4505, 0.06128, 0.4505, 0.06131, 0.4492, 0.06147, 0.4492, 0.02548, 0.4482, 0.02541, 0.449, 0.01852, 0.4477, 0.01896, 0.4505, 0.01852, 0.4477, 0.02094, 0.4505, 0.02056, 0.4371, 0.02118, 0.4369, 0.01952, 0.4399, 0.02568, 0.4443, 0.02579, 0.4452, 0.02433, 0.4429, 0.04407, 0.4417, 0.04388, 0.4427, 0.04314, 0.4403, 0.04388, 0.4427, 0.04264, 0.4442, 0.04314, 0.4403, 0.043, 0.4373, 0.04314, 0.4403, 0.04245, 0.4369, 0.04245, 0.4369, 0.04314, 0.4403, 0.04075, 0.4385, 0.03832, 0.4383, 0.04075, 0.4385, 0.03795, 0.4389, 0.03795, 0.4389, 0.04075, 0.4385, 0.03767, 0.4417, 0.04075, 0.4385, 0.04314, 0.4403, 0.03767, 0.4417, 0.04264, 0.4442, 0.03767, 0.4417, 0.04314, 0.4403, 0.03598, 0.4426, 0.03767, 0.4417, 0.03558, 0.4435, 0.03558, 0.4435, 0.03767, 0.4417, 0.03618, 0.4453, 0.03767, 0.4417, 0.04264, 0.4442, 0.03618, 0.4453, 0.04407, 0.446, 0.04367, 0.4472, 0.04176, 0.4481, 0.04264, 0.4442, 0.04407, 0.446, 0.04176, 0.4481, 0.04264, 0.4442, 0.04176, 0.4481, 0.03618, 0.4453, 0.03618, 0.4453, 0.04176, 0.4481, 0.03501, 0.4464, 0.04171, 0.4499, 0.04051, 0.4506, 0.04176, 0.4481, 0.04051, 0.4506, 0.0386, 0.4501, 0.04176, 0.4481, 0.03376, 0.4661, 0.0343, 0.4662, 0.03469, 0.4676, 0.04176, 0.4481, 0.0386, 0.4501, 0.03483, 0.4472, 0.03686, 0.4508, 0.03606, 0.4491, 0.0386, 0.4501, 0.03483, 0.4472, 0.0386, 0.4501, 0.03606, 0.4491, 0.03501, 0.4464, 0.04176, 0.4481, 0.03483, 0.4472, 0.06087, 0.4472, 0.06072, 0.4471, 0.06072, 0.4453, 0.06087, 0.4453, 0.06261, 0.4595, 0.06251, 0.4591, 0.06266, 0.4591, 0.06276, 0.4595, 0.02155, 0.4823, 0.02071, 0.4823, 0.02106, 0.4805, 0.02121, 0.4805, 0.02337, 0.4813, 0.02322, 0.4813, 0.02355, 0.4799, 0.0237, 0.4799, 0.06133, 0.4561, 0.06121, 0.4561, 0.06126, 0.4548, 0.06141, 0.4548, 0.06255, 0.4637, 0.0627, 0.4637, 0.06276, 0.4643, 0.06261, 0.4643, 0.02765, 0.4807, 0.0278, 0.4806, 0.0282, 0.4819, 0.02737, 0.4819, 0.06147, 0.4522, 0.06082, 0.4521, 0.06128, 0.4505, 0.06143, 0.4505, 0.0237, 0.4799, 0.02355, 0.4799, 0.0229, 0.4783, 0.02305, 0.4783, 0.0622, 0.4619, 0.06235, 0.4619, 0.0627, 0.4637, 0.06255, 0.4637, 0.06119, 0.4591, 0.06104, 0.4591, 0.06121, 0.4561, 0.06133, 0.4561, 0.06207, 0.4584, 0.06222, 0.4584, 0.06206, 0.4591, 0.06191, 0.4591, 0.02305, 0.4783, 0.0229, 0.4783, 0.02265, 0.4762, 0.023, 0.4764, 0.06141, 0.4548, 0.06126, 0.4548, 0.06113, 0.4538, 0.06119, 0.4538, 0.06147, 0.4549, 0.06186, 0.4543, 0.06222, 0.4545, 0.06183, 0.455, 0.0622, 0.4619, 0.06261, 0.4595, 0.06276, 0.4595, 0.06235, 0.4619, 0.06149, 0.4563, 0.06164, 0.4563, 0.06222, 0.4584, 0.06207, 0.4584, 0.06119, 0.4538, 0.06113, 0.4538, 0.06082, 0.4521, 0.06147, 0.4522, 0.03365, 0.4829, 0.0335, 0.4829, 0.03351, 0.4811, 0.03365, 0.4811, 0.04498, 0.4562, 0.04413, 0.4552, 0.05043, 0.4547, 0.04357, 0.4742, 0.04343, 0.4742, 0.04376, 0.4734, 0.04389, 0.4734, 0.03481, 0.4539, 0.0347, 0.454, 0.03469, 0.4516, 0.03481, 0.4516, 0.05052, 0.4574, 0.04498, 0.4562, 0.05043, 0.4547, 0.05136, 0.4585, 0.05026, 0.4598, 0.05052, 0.4574, 0.05052, 0.4574, 0.05026, 0.4598, 0.04567, 0.4589, 0.05052, 0.4574, 0.05043, 0.4547, 0.05184, 0.4569, 0.05071, 0.4531, 0.05043, 0.4547, 0.04977, 0.4526, 0.06276, 0.446, 0.06289, 0.446, 0.06289, 0.4475, 0.06276, 0.4475, 0.0478, 0.4611, 0.04567, 0.4589, 0.05026, 0.4598, 0.05184, 0.4569, 0.05043, 0.4547, 0.05189, 0.4557, 0.05043, 0.4547, 0.04412, 0.4544, 0.04798, 0.4524, 0.04412, 0.4544, 0.04553, 0.4531, 0.04798, 0.4524, 0.0454, 0.4611, 0.04567, 0.4589, 0.0478, 0.4611, 0.04567, 0.4589, 0.04498, 0.4562, 0.05052, 0.4574, 0.04389, 0.4788, 0.04381, 0.4801, 0.0433, 0.48, 0.04376, 0.4788, 0.04595, 0.4516, 0.04798, 0.4524, 0.04553, 0.4531, 0.06095, 0.4596, 0.06157, 0.4591, 0.06075, 0.4619, 0.04413, 0.4575, 0.04498, 0.4562, 0.04567, 0.4589, 0.04067, 0.4819, 0.04122, 0.4811, 0.04122, 0.4825, 0.04595, 0.4516, 0.04553, 0.4531, 0.04571, 0.4518, 0.0598, 0.4635, 0.06075, 0.4619, 0.06157, 0.464, 0.05861, 0.4816, 0.05874, 0.4816, 0.05874, 0.4828, 0.05861, 0.4828, 0.04413, 0.4552, 0.04412, 0.4544, 0.05043, 0.4547, 0.04977, 0.4526, 0.05043, 0.4547, 0.04798, 0.4524, 0.05992, 0.464, 0.0598, 0.4635, 0.06157, 0.464, 0.04432, 0.4582, 0.04413, 0.4575, 0.04567, 0.4589, 0.02745, 0.4773, 0.02658, 0.4767, 0.0286, 0.4768, 0.02658, 0.4767, 0.02624, 0.4755, 0.0286, 0.4768, 0.03086, 0.4775, 0.0286, 0.4768, 0.03125, 0.4771, 0.03125, 0.4771, 0.0286, 0.4768, 0.03077, 0.4753, 0.03125, 0.4731, 0.03077, 0.4753, 0.03095, 0.4726, 0.03095, 0.4726, 0.03077, 0.4753, 0.02934, 0.4717, 0.03077, 0.4753, 0.0286, 0.4768, 0.02934, 0.4717, 0.02624, 0.4755, 0.02934, 0.4717, 0.0286, 0.4768, 0.05173, 0.4702, 0.05039, 0.4708, 0.05187, 0.4694, 0.05187, 0.4694, 0.05039, 0.4708, 0.05102, 0.4683, 0.05039, 0.4708, 0.0456, 0.4694, 0.05102, 0.4683, 0.0442, 0.4688, 0.04412, 0.4677, 0.04558, 0.4667, 0.0456, 0.4694, 0.0442, 0.4688, 0.04558, 0.4667, 0.0456, 0.4694, 0.04558, 0.4667, 0.05102, 0.4683, 0.05102, 0.4683, 0.04558, 0.4667, 0.05186, 0.4672, 0.04528, 0.4651, 0.04624, 0.4645, 0.04558, 0.4667, 0.04624, 0.4645, 0.04801, 0.4644, 0.04558, 0.4667, 0.04987, 0.4636, 0.05013, 0.4637, 0.05054, 0.465, 0.04558, 0.4667, 0.04801, 0.4644, 0.05187, 0.4664, 0.04987, 0.4636, 0.05054, 0.465, 0.04801, 0.4644, 0.05187, 0.4664, 0.04801, 0.4644, 0.05054, 0.465, 0.05186, 0.4672, 0.04558, 0.4667, 0.05187, 0.4664, 0.06289, 0.4816, 0.06276, 0.4816, 0.06276, 0.4799, 0.06289, 0.4799, 0.03476, 0.4739, 0.03476, 0.4731, 0.03481, 0.473, 0.03481, 0.4737, 0.04355, 0.4754, 0.04279, 0.4755, 0.04343, 0.4742, 0.04357, 0.4742, 0.0622, 0.4642, 0.06207, 0.4642, 0.06198, 0.4632, 0.06211, 0.4632, 0.04114, 0.481, 0.04122, 0.4811, 0.04067, 0.4819, 0.04057, 0.4818, 0.05968, 0.4635, 0.0598, 0.4635, 0.05992, 0.464, 0.0598, 0.464, 0.04351, 0.4764, 0.04338, 0.4764, 0.04279, 0.4755, 0.04355, 0.4754, 0.04522, 0.4813, 0.0457, 0.4813, 0.0457, 0.4826, 0.04557, 0.4826, 0.06211, 0.4632, 0.06198, 0.4632, 0.06188, 0.4614, 0.06201, 0.4614, 0.06063, 0.4619, 0.06075, 0.4619, 0.0598, 0.4635, 0.05968, 0.4635, 0.03482, 0.47, 0.03476, 0.4699, 0.03477, 0.4676, 0.03482, 0.4677, 0.04345, 0.4772, 0.04331, 0.4772, 0.04338, 0.4764, 0.04351, 0.4764, 0.06201, 0.4614, 0.06188, 0.4614, 0.06157, 0.4594, 0.06204, 0.4596, 0.02524, 0.4681, 0.0252, 0.4679, 0.02522, 0.467, 0.02524, 0.467, 0.0622, 0.4593, 0.06173, 0.4591, 0.06157, 0.4594, 0.06204, 0.4596, 0.06063, 0.4619, 0.06083, 0.4597, 0.06095, 0.4596, 0.06075, 0.4619, 0.04389, 0.4788, 0.04376, 0.4788, 0.04331, 0.4772, 0.04345, 0.4772, 0.02658, 0.4767, 0.02654, 0.4767, 0.02579, 0.4752, 0.02624, 0.4755, 0.05207, 0.4493, 0.0522, 0.4493, 0.0522, 0.4507, 0.05208, 0.4507, 0.04571, 0.4518, 0.04517, 0.4512, 0.04569, 0.4508, 0.04595, 0.4516, 0.03217, 0.4795, 0.03217, 0.481, 0.03135, 0.4818, 0.0315, 0.4808, 0.06082, 0.4502, 0.06042, 0.4517, 0.05984, 0.4515, 0.05974, 0.4498, 0.05984, 0.4515, 0.06042, 0.4517, 0.06079, 0.4533, 0.05956, 0.4534, 0.06079, 0.4533, 0.06056, 0.4563, 0.05963, 0.4544, 0.05956, 0.4534, 0.05963, 0.4544, 0.06056, 0.4563, 0.05996, 0.4566, 0.05485, 0.4612, 0.05556, 0.46, 0.0551, 0.4634, 0.02832, 0.4822, 0.0282, 0.4812, 0.02886, 0.4821, 0.05423, 0.4738, 0.05354, 0.4713, 0.0545, 0.4717, 0.04788, 0.4708, 0.0497, 0.4718, 0.04704, 0.4719, 0.03608, 0.4808, 0.03587, 0.4806, 0.03589, 0.4794, 0.03631, 0.4793, 0.0497, 0.4764, 0.04694, 0.477, 0.04704, 0.4719, 0.06056, 0.4563, 0.06082, 0.4591, 0.05996, 0.4566, 0.0387, 0.4793, 0.0387, 0.4828, 0.03826, 0.4824, 0.05393, 0.4682, 0.05398, 0.4661, 0.05437, 0.4684, 0.0375, 0.4822, 0.03672, 0.48, 0.0375, 0.4793, 0.05398, 0.4661, 0.05426, 0.4627, 0.05474, 0.4653, 0.05474, 0.4653, 0.05426, 0.4627, 0.0547, 0.4622, 0.06097, 0.4684, 0.0621, 0.4709, 0.06118, 0.4704, 0.06056, 0.4682, 0.06042, 0.4778, 0.0599, 0.4751, 0.06056, 0.4753, 0.02514, 0.4784, 0.02467, 0.4785, 0.02447, 0.4758, 0.02506, 0.4757, 0.02387, 0.4586, 0.02335, 0.4586, 0.02324, 0.4561, 0.02362, 0.4561, 0.05477, 0.4509, 0.05577, 0.4508, 0.05568, 0.4524, 0.05477, 0.4509, 0.05568, 0.4524, 0.05514, 0.4525, 0.05568, 0.4524, 0.05594, 0.4545, 0.05514, 0.4525, 0.05514, 0.4525, 0.05594, 0.4545, 0.05478, 0.4542, 0.05478, 0.4542, 0.05594, 0.4545, 0.05587, 0.4555, 0.05631, 0.4555, 0.05587, 0.4555, 0.05594, 0.4545, 0.04412, 0.4819, 0.04469, 0.4813, 0.04469, 0.4825, 0.05478, 0.4542, 0.05587, 0.4555, 0.05499, 0.4573, 0.05587, 0.4555, 0.05555, 0.4578, 0.05499, 0.4573, 0.05556, 0.46, 0.05499, 0.4573, 0.05555, 0.4578, 0.03631, 0.4793, 0.03672, 0.4795, 0.03648, 0.4806, 0.03608, 0.4808, 0.05474, 0.4602, 0.05556, 0.46, 0.05485, 0.4612, 0.02383, 0.4783, 0.02373, 0.4783, 0.02372, 0.4765, 0.02383, 0.4765, 0.04132, 0.4815, 0.04175, 0.481, 0.04175, 0.4827, 0.06101, 0.4433, 0.06131, 0.4433, 0.06155, 0.4462, 0.0612, 0.4463, 0.05556, 0.46, 0.05555, 0.4633, 0.0551, 0.4634, 0.0551, 0.4634, 0.05555, 0.4633, 0.0549, 0.4655, 0.05555, 0.4633, 0.05564, 0.4665, 0.0549, 0.4655, 0.0549, 0.4655, 0.05564, 0.4665, 0.05526, 0.4691, 0.05564, 0.4665, 0.05565, 0.467, 0.05569, 0.4696, 0.05526, 0.4691, 0.05569, 0.4696, 0.05581, 0.4722, 0.05525, 0.4732, 0.03394, 0.4584, 0.03469, 0.4579, 0.03465, 0.459, 0.03399, 0.4595, 0.03388, 0.4558, 0.03448, 0.4553, 0.03469, 0.4579, 0.03394, 0.4584, 0.06151, 0.275, 0.06239, 0.2744, 0.06239, 0.2733, 0.06151, 0.2728, 0.06063, 0.2734, 0.06063, 0.2745, 0.05393, 0.4682, 0.05363, 0.4683, 0.05349, 0.4661, 0.05398, 0.4661, 0.05354, 0.4713, 0.05367, 0.4704, 0.0545, 0.4717, 0.04148, 0.4806, 0.04057, 0.481, 0.04074, 0.4806, 0.04137, 0.4803, 0.02638, 0.4694, 0.02579, 0.4689, 0.02785, 0.4691, 0.0621, 0.4651, 0.06198, 0.4651, 0.06198, 0.4647, 0.06209, 0.4647, 0.06147, 0.4495, 0.06263, 0.4492, 0.06263, 0.4543, 0.05367, 0.4704, 0.05332, 0.4705, 0.05363, 0.4683, 0.05393, 0.4682, 0.06103, 0.4403, 0.06153, 0.4402, 0.06131, 0.4433, 0.06101, 0.4433, 0.06091, 0.4386, 0.06118, 0.4385, 0.06153, 0.4402, 0.06103, 0.4403, 0.06104, 0.437, 0.06155, 0.4369, 0.06118, 0.4385, 0.06091, 0.4386, 0.02886, 0.4811, 0.02947, 0.481, 0.02947, 0.4824, 0.02886, 0.4825, 0.05594, 0.4524, 0.05568, 0.4524, 0.05577, 0.4508, 0.05627, 0.4508, 0.05619, 0.4546, 0.05594, 0.4545, 0.05568, 0.4524, 0.05594, 0.4524, 0.0508, 0.4624, 0.05024, 0.4621, 0.05095, 0.4611, 0.05123, 0.4613, 0.05013, 0.4637, 0.04987, 0.4636, 0.05024, 0.4621, 0.0508, 0.4624, 0.05708, 0.4821, 0.05631, 0.4808, 0.0567, 0.48, 0.05708, 0.4804, 0.0315, 0.4808, 0.03125, 0.4808, 0.03166, 0.4794, 0.03217, 0.4795, 0.05585, 0.4579, 0.05555, 0.4578, 0.05587, 0.4555, 0.05611, 0.4556, 0.05606, 0.46, 0.05556, 0.46, 0.05555, 0.4578, 0.05585, 0.4579, 0.05584, 0.4633, 0.05555, 0.4633, 0.05556, 0.46, 0.05606, 0.46, 0.05398, 0.4661, 0.05349, 0.4661, 0.05394, 0.4627, 0.05426, 0.4627, 0.05631, 0.4722, 0.05581, 0.4722, 0.05569, 0.4696, 0.05601, 0.4696, 0.05779, 0.48, 0.05779, 0.4818, 0.05708, 0.4814, 0.05744, 0.4822, 0.05708, 0.4814, 0.05779, 0.4818, 0.05843, 0.4826, 0.05832, 0.4826, 0.05832, 0.4816, 0.05843, 0.4816, 0.03138, 0.4664, 0.03118, 0.4659, 0.03203, 0.4649, 0.03208, 0.465, 0.02478, 0.4604, 0.02399, 0.4597, 0.02387, 0.4586, 0.02458, 0.4592, 0.06173, 0.4396, 0.06246, 0.4428, 0.06193, 0.4424, 0.06155, 0.4387, 0.03366, 0.4821, 0.0343, 0.4822, 0.0343, 0.4811, 0.03381, 0.4813, 0.02506, 0.4757, 0.02447, 0.4758, 0.02451, 0.4746, 0.02503, 0.4746, 0.02362, 0.4561, 0.02324, 0.4561, 0.02299, 0.4537, 0.02336, 0.4537, 0.02498, 0.4719, 0.0246, 0.4719, 0.02454, 0.4696, 0.02491, 0.4695, 0.02412, 0.4565, 0.02362, 0.4561, 0.02336, 0.4537, 0.02386, 0.4541, 0.03409, 0.462, 0.03457, 0.4616, 0.03464, 0.4639, 0.03416, 0.4642, 0.0232, 0.4516, 0.02386, 0.4541, 0.02336, 0.4537, 0.02271, 0.4517, 0.0237, 0.4748, 0.023, 0.4764, 0.02265, 0.4762, 0.0233, 0.4745, 0.02518, 0.467, 0.02491, 0.4695, 0.02454, 0.4696, 0.02486, 0.467, 0.04263, 0.4581, 0.04394, 0.4592, 0.03738, 0.4615, 0.02569, 0.4807, 0.02553, 0.4807, 0.02564, 0.4797, 0.02579, 0.4796, 0.02533, 0.4781, 0.02519, 0.4781, 0.02561, 0.4756, 0.02577, 0.4756, 0.03614, 0.4576, 0.04263, 0.4581, 0.03738, 0.4615, 0.03499, 0.4564, 0.03567, 0.4541, 0.03614, 0.4576, 0.03614, 0.4576, 0.03567, 0.4541, 0.04104, 0.4549, 0.03614, 0.4576, 0.03738, 0.4615, 0.03509, 0.4591, 0.03741, 0.4632, 0.03738, 0.4615, 0.03858, 0.4635, 0.06246, 0.4666, 0.06261, 0.4666, 0.06225, 0.4684, 0.0621, 0.4684, 0.0381, 0.4522, 0.04104, 0.4549, 0.03567, 0.4541, 0.03509, 0.4591, 0.03738, 0.4615, 0.03546, 0.4606, 0.03738, 0.4615, 0.04412, 0.4599, 0.04046, 0.463, 0.04412, 0.4599, 0.04308, 0.4619, 0.04046, 0.463, 0.04087, 0.4524, 0.04104, 0.4549, 0.0381, 0.4522, 0.04104, 0.4549, 0.04263, 0.4581, 0.03614, 0.4576, 0.05175, 0.4784, 0.05147, 0.4796, 0.05084, 0.4795, 0.0516, 0.4784, 0.04282, 0.4631, 0.04046, 0.463, 0.04308, 0.4619, 0.04067, 0.4519, 0.04087, 0.4524, 0.0381, 0.4522, 0.04322, 0.4564, 0.04263, 0.4581, 0.04104, 0.4549, 0.03483, 0.4555, 0.03567, 0.4541, 0.03499, 0.4564, 0.04282, 0.4631, 0.04308, 0.4619, 0.04314, 0.4629, 0.03621, 0.4508, 0.0381, 0.4522, 0.03567, 0.4541, 0.06228, 0.465, 0.06244, 0.465, 0.06261, 0.4666, 0.06246, 0.4666, 0.04394, 0.4592, 0.04412, 0.4599, 0.03738, 0.4615, 0.03858, 0.4635, 0.03738, 0.4615, 0.04046, 0.463, 0.03567, 0.4511, 0.03621, 0.4508, 0.03567, 0.4541, 0.04283, 0.4556, 0.04322, 0.4564, 0.04104, 0.4549, 0.03483, 0.4414, 0.03469, 0.4424, 0.03384, 0.4401, 0.03469, 0.4424, 0.0335, 0.4439, 0.03384, 0.4401, 0.03358, 0.4373, 0.03384, 0.4401, 0.03302, 0.4369, 0.03302, 0.4369, 0.03384, 0.4401, 0.03136, 0.4383, 0.02872, 0.4383, 0.03136, 0.4383, 0.02854, 0.4388, 0.02854, 0.4388, 0.03136, 0.4383, 0.02843, 0.4416, 0.03136, 0.4383, 0.03384, 0.4401, 0.02843, 0.4416, 0.0335, 0.4439, 0.02843, 0.4416, 0.03384, 0.4401, 0.02676, 0.4424, 0.02843, 0.4416, 0.0264, 0.4433, 0.0264, 0.4433, 0.02843, 0.4416, 0.02706, 0.4449, 0.02843, 0.4416, 0.0335, 0.4439, 0.02706, 0.4449, 0.03483, 0.4451, 0.03455, 0.4467, 0.03276, 0.4476, 0.0335, 0.4439, 0.03483, 0.4451, 0.03276, 0.4476, 0.0335, 0.4439, 0.03276, 0.4476, 0.02706, 0.4449, 0.02706, 0.4449, 0.03276, 0.4476, 0.02594, 0.446, 0.03279, 0.4494, 0.03169, 0.4498, 0.03276, 0.4476, 0.03169, 0.4498, 0.02969, 0.4497, 0.03276, 0.4476, 0.0279, 0.4503, 0.02713, 0.4498, 0.02709, 0.4485, 0.03276, 0.4476, 0.02969, 0.4497, 0.02579, 0.4469, 0.0279, 0.4503, 0.02709, 0.4485, 0.02969, 0.4497, 0.02579, 0.4469, 0.02969, 0.4497, 0.02709, 0.4485, 0.02594, 0.446, 0.03276, 0.4476, 0.02579, 0.4469, 0.0621, 0.4684, 0.06225, 0.4684, 0.06261, 0.47, 0.06246, 0.47, 0.02579, 0.475, 0.02577, 0.4756, 0.02561, 0.4756, 0.02564, 0.475, 0.05464, 0.4817, 0.0538, 0.4817, 0.05413, 0.4801, 0.05428, 0.4801, 0.06246, 0.47, 0.06261, 0.47, 0.06237, 0.4709, 0.06222, 0.4709, 0.02398, 0.483, 0.02386, 0.483, 0.02383, 0.4815, 0.02398, 0.4816, 0.06143, 0.4469, 0.06128, 0.4469, 0.06128, 0.4463, 0.06143, 0.4463, 0.0217, 0.4807, 0.02185, 0.4807, 0.02239, 0.4822, 0.02155, 0.4822, 0.01849, 0.4823, 0.01774, 0.4823, 0.01814, 0.4806, 0.01829, 0.4806, 0.06266, 0.4563, 0.06281, 0.4563, 0.06281, 0.458, 0.06266, 0.458, 0.05987, 0.4823, 0.05973, 0.4823, 0.05973, 0.48, 0.05987, 0.4801, 0.04408, 0.4791, 0.04392, 0.4791, 0.04394, 0.4765, 0.04406, 0.4765, 0.02183, 0.4799, 0.02198, 0.4799, 0.02185, 0.4807, 0.0217, 0.4807, 0.04049, 0.4631, 0.04046, 0.463, 0.04282, 0.4631, 0.0424, 0.4637, 0.03751, 0.4793, 0.03766, 0.4793, 0.0378, 0.4802, 0.03775, 0.4802, 0.05538, 0.482, 0.05556, 0.4811, 0.05474, 0.4816, 0.05474, 0.482, 0.03873, 0.4817, 0.03873, 0.4793, 0.03888, 0.4793, 0.03888, 0.4817, 0.04955, 0.4804, 0.0497, 0.4804, 0.0497, 0.4826, 0.04955, 0.4825, 0.03775, 0.4802, 0.0378, 0.4802, 0.03826, 0.4822, 0.0375, 0.4822, 0.02579, 0.4796, 0.02564, 0.4797, 0.02519, 0.4781, 0.02533, 0.4781, 0.04282, 0.4631, 0.04314, 0.4629, 0.04412, 0.4634, 0.04377, 0.4638, 0.02616, 0.4516, 0.02584, 0.4509, 0.02713, 0.4498, 0.0279, 0.4503, 0.04377, 0.4638, 0.0424, 0.4637, 0.04282, 0.4631, 0.03399, 0.4595, 0.03465, 0.459, 0.03457, 0.4616, 0.03409, 0.462, 0.04523, 0.4416, 0.04419, 0.4407, 0.05038, 0.4395, 0.06186, 0.4462, 0.062, 0.4462, 0.06172, 0.4471, 0.06158, 0.4471, 0.04395, 0.4734, 0.04408, 0.4734, 0.04403, 0.4762, 0.04389, 0.4762, 0.05105, 0.4427, 0.04523, 0.4416, 0.05038, 0.4395, 0.05211, 0.4443, 0.05132, 0.4464, 0.05105, 0.4427, 0.05105, 0.4427, 0.05132, 0.4464, 0.04644, 0.4448, 0.05105, 0.4427, 0.05038, 0.4395, 0.05221, 0.4418, 0.05044, 0.4378, 0.05038, 0.4395, 0.04942, 0.4374, 0.06253, 0.4556, 0.06266, 0.4556, 0.06236, 0.4572, 0.06222, 0.4572, 0.04902, 0.448, 0.04644, 0.4448, 0.05132, 0.4464, 0.05221, 0.4418, 0.05038, 0.4395, 0.05207, 0.4405, 0.05038, 0.4395, 0.04407, 0.4399, 0.04763, 0.4375, 0.04407, 0.4399, 0.04523, 0.4385, 0.04763, 0.4375, 0.04656, 0.4476, 0.04644, 0.4448, 0.04902, 0.448, 0.04644, 0.4448, 0.04523, 0.4416, 0.05105, 0.4427, 0.04522, 0.4813, 0.04522, 0.4825, 0.04469, 0.4825, 0.04508, 0.4813, 0.04551, 0.4369, 0.04763, 0.4375, 0.04523, 0.4385, 0.04696, 0.4478, 0.04656, 0.4476, 0.04902, 0.448, 0.0446, 0.4432, 0.04523, 0.4416, 0.04644, 0.4448, 0.05221, 0.4452, 0.05132, 0.4464, 0.05211, 0.4443, 0.04551, 0.4369, 0.04523, 0.4385, 0.04529, 0.4372, 0.05054, 0.4493, 0.04902, 0.448, 0.05132, 0.4464, 0.06238, 0.4543, 0.06252, 0.4543, 0.06266, 0.4556, 0.06253, 0.4556, 0.04419, 0.4407, 0.04407, 0.4399, 0.05038, 0.4395, 0.04942, 0.4374, 0.05038, 0.4395, 0.04763, 0.4375, 0.05106, 0.449, 0.05054, 0.4493, 0.05132, 0.4464, 0.04491, 0.4441, 0.0446, 0.4432, 0.04644, 0.4448, 0.03376, 0.4558, 0.0337, 0.4567, 0.03293, 0.4546, 0.0337, 0.4567, 0.0326, 0.4581, 0.03293, 0.4546, 0.03273, 0.4518, 0.03293, 0.4546, 0.03224, 0.4516, 0.03224, 0.4516, 0.03293, 0.4546, 0.03061, 0.453, 0.02872, 0.453, 0.03061, 0.453, 0.02831, 0.4533, 0.02831, 0.4533, 0.03061, 0.453, 0.02822, 0.4561, 0.03061, 0.453, 0.03293, 0.4546, 0.02822, 0.4561, 0.0326, 0.4581, 0.02822, 0.4561, 0.03293, 0.4546, 0.02664, 0.4569, 0.02822, 0.4561, 0.02637, 0.4578, 0.02637, 0.4578, 0.02822, 0.4561, 0.02683, 0.4593, 0.02822, 0.4561, 0.0326, 0.4581, 0.02683, 0.4593, 0.03376, 0.4592, 0.03363, 0.4605, 0.03187, 0.4617, 0.0326, 0.4581, 0.03376, 0.4592, 0.03187, 0.4617, 0.0326, 0.4581, 0.03187, 0.4617, 0.02683, 0.4593, 0.02683, 0.4593, 0.03187, 0.4617, 0.02589, 0.4604, 0.03197, 0.4633, 0.03097, 0.4637, 0.03187, 0.4617, 0.03097, 0.4637, 0.02926, 0.4636, 0.03187, 0.4617, 0.02731, 0.4642, 0.02707, 0.464, 0.02682, 0.4627, 0.03187, 0.4617, 0.02926, 0.4636, 0.02579, 0.4611, 0.02731, 0.4642, 0.02682, 0.4627, 0.02926, 0.4636, 0.02579, 0.4611, 0.02926, 0.4636, 0.02682, 0.4627, 0.02589, 0.4604, 0.03187, 0.4617, 0.02579, 0.4611, 0.06222, 0.4572, 0.06236, 0.4572, 0.06266, 0.4588, 0.06253, 0.4588, 0.04394, 0.4765, 0.04389, 0.4762, 0.04403, 0.4762, 0.04408, 0.4765, 0.06155, 0.4447, 0.0623, 0.4448, 0.062, 0.4462, 0.06186, 0.4462, 0.06248, 0.4758, 0.06235, 0.4758, 0.06226, 0.4749, 0.06239, 0.4749, 0.05861, 0.4828, 0.05851, 0.4829, 0.05848, 0.4816, 0.05861, 0.4816, 0.0347, 0.4649, 0.03482, 0.4649, 0.03482, 0.4655, 0.0347, 0.4655, 0.06194, 0.4435, 0.06208, 0.4435, 0.0623, 0.4448, 0.06155, 0.4447, 0.0335, 0.4825, 0.03303, 0.4825, 0.03338, 0.4811, 0.0335, 0.4811, 0.06239, 0.4749, 0.06226, 0.4749, 0.06216, 0.4731, 0.06229, 0.4731, 0.03482, 0.4578, 0.03469, 0.4578, 0.03469, 0.456, 0.03482, 0.4561, 0.05189, 0.481, 0.05175, 0.481, 0.05178, 0.4784, 0.05189, 0.4784, 0.06216, 0.4428, 0.0623, 0.4428, 0.06208, 0.4435, 0.06194, 0.4435, 0.06229, 0.4731, 0.06216, 0.4731, 0.06185, 0.4712, 0.06232, 0.4714, 0.04389, 0.4801, 0.04403, 0.4801, 0.044, 0.481, 0.04395, 0.481, 0.06248, 0.4712, 0.06232, 0.4714, 0.06185, 0.4712, 0.06201, 0.4709, 0.03469, 0.456, 0.03469, 0.454, 0.03482, 0.454, 0.03482, 0.456, 0.06276, 0.4623, 0.06289, 0.4623, 0.06289, 0.4639, 0.06276, 0.4639, 0.04395, 0.481, 0.044, 0.481, 0.04403, 0.4828, 0.04352, 0.4826, 0.0225, 0.4829, 0.02239, 0.4828, 0.02239, 0.4814, 0.0225, 0.4814, 0.0558, 0.4746, 0.05612, 0.4746, 0.0563, 0.4774, 0.05582, 0.4774, 0.05456, 0.4572, 0.05423, 0.4572, 0.05414, 0.4544, 0.05462, 0.4543, 0.05175, 0.4814, 0.05084, 0.4795, 0.05147, 0.4796, 0.02506, 0.4757, 0.02383, 0.4741, 0.02503, 0.4746, 0.05897, 0.4732, 0.05905, 0.4734, 0.0589, 0.4734, 0.04535, 0.4507, 0.04535, 0.4505, 0.0452, 0.4505, 0.05601, 0.4696, 0.05569, 0.4696, 0.05565, 0.467, 0.05564, 0.4665, 0.05586, 0.4665, 0.05613, 0.4665, 0.05811, 0.4729, 0.05803, 0.473, 0.05793, 0.4729, 0.05809, 0.4721, 0.05793, 0.4721, 0.058, 0.472, 0.04279, 0.4811, 0.04293, 0.4802, 0.04349, 0.4805, 0.0434, 0.4811, 0.03476, 0.4722, 0.03482, 0.4723, 0.03482, 0.4713, 0.05129, 0.4814, 0.05129, 0.4824, 0.05084, 0.4823, 0.05084, 0.4817, 0.04179, 0.4722, 0.04233, 0.4724, 0.04148, 0.4726, 0.06111, 0.449, 0.06074, 0.4481, 0.06134, 0.4481, 0.06157, 0.4487, 0.06265, 0.4478, 0.0626, 0.4478, 0.06249, 0.4492, 0.06265, 0.4492, 0.02967, 0.481, 0.02927, 0.4795, 0.03022, 0.4803, 0.0428, 0.4813, 0.04279, 0.4811, 0.0434, 0.4811, 0.04341, 0.4812, 0.06278, 0.4758, 0.06284, 0.4773, 0.0629, 0.4773, 0.0629, 0.4758, 0.02442, 0.4817, 0.02456, 0.4816, 0.02443, 0.4815, 0.03482, 0.4713, 0.03482, 0.47, 0.03476, 0.4713, 0.04243, 0.4734, 0.04183, 0.4733, 0.04243, 0.4725, 0.04297, 0.482, 0.0428, 0.4813, 0.04341, 0.4812, 0.04352, 0.4817, 0.06044, 0.4497, 0.06033, 0.4497, 0.05997, 0.4492, 0.06107, 0.4463, 0.06087, 0.4463, 0.0609, 0.4471, 0.06107, 0.4472, 0.06033, 0.4497, 0.05995, 0.4497, 0.05997, 0.4492, 0.05938, 0.4497, 0.05945, 0.4503, 0.05955, 0.4503, 0.05955, 0.4498, 0.05733, 0.4667, 0.05813, 0.4652, 0.05831, 0.4668, 0.05893, 0.4716, 0.05885, 0.4715, 0.05903, 0.4715, 0.05874, 0.4816, 0.0588, 0.4822, 0.05889, 0.4822, 0.05889, 0.4817, 0.02371, 0.4784, 0.02378, 0.4799, 0.02383, 0.4798, 0.02383, 0.4783, 0.06072, 0.448, 0.06125, 0.4472, 0.06165, 0.4475, 0.06132, 0.448, 0.05811, 0.4729, 0.05897, 0.4732, 0.0589, 0.4734, 0.05803, 0.473, 0.04183, 0.4733, 0.04174, 0.4733, 0.04243, 0.4725, 0.06289, 0.4591, 0.06284, 0.4591, 0.06276, 0.4607, 0.06289, 0.4607, 0.06125, 0.4491, 0.06111, 0.449, 0.06157, 0.4487, 0.06165, 0.4488, 0.04243, 0.4725, 0.04174, 0.4733, 0.04147, 0.4727, 0.04233, 0.4724, 0.04258, 0.4722, 0.0429, 0.4707, 0.04356, 0.4721, 0.04147, 0.4727, 0.04148, 0.4726, 0.04233, 0.4724, 0.06074, 0.4481, 0.06072, 0.448, 0.06132, 0.448, 0.06134, 0.4481, 0.04316, 0.4728, 0.04254, 0.4728, 0.04341, 0.4722, 0.0517, 0.2793, 0.05163, 0.2807, 0.05274, 0.2806, 0.05281, 0.2792, 0.0567, 0.4668, 0.05681, 0.4652, 0.05733, 0.4667, 0.05281, 0.2792, 0.05274, 0.2806, 0.05447, 0.2807, 0.05455, 0.2793, 0.02442, 0.2942, 0.0247, 0.2952, 0.02619, 0.2951, 0.02614, 0.2941, 0.05164, 0.2817, 0.0517, 0.2834, 0.05233, 0.2833, 0.05261, 0.2816, 0.04356, 0.4708, 0.04373, 0.4698, 0.04407, 0.4697, 0.04406, 0.4708, 0.05222, 0.2879, 0.05309, 0.2888, 0.05393, 0.2883, 0.05351, 0.2872, 0.06288, 0.4443, 0.06285, 0.4443, 0.06276, 0.4459, 0.06288, 0.446, 0.03652, 0.2848, 0.0366, 0.2862, 0.03834, 0.2861, 0.03826, 0.2847, 0.06151, 0.4673, 0.06097, 0.4684, 0.06056, 0.4682, 0.06129, 0.4672, 0.0247, 0.2952, 0.02522, 0.297, 0.02619, 0.2969, 0.02619, 0.2951, 0.05164, 0.4814, 0.0517, 0.4829, 0.05175, 0.4829, 0.05175, 0.4814, 0.05261, 0.2816, 0.05233, 0.2833, 0.05331, 0.2834, 0.05411, 0.2817, 0.05979, 0.472, 0.0599, 0.4718, 0.05903, 0.4715, 0.05893, 0.4716, 0.05302, 0.2922, 0.05313, 0.2909, 0.05174, 0.2911, 0.05162, 0.2924, 0.02386, 0.2963, 0.02467, 0.2977, 0.02522, 0.297, 0.0247, 0.2952, 0.06042, 0.4778, 0.05994, 0.4771, 0.05996, 0.4781, 0.03691, 0.2872, 0.03758, 0.2888, 0.03856, 0.2888, 0.03841, 0.2871, 0.05463, 0.2925, 0.05475, 0.2912, 0.05313, 0.2909, 0.05302, 0.2922, 0.04237, 0.4825, 0.04237, 0.481, 0.04175, 0.4811, 0.05274, 0.2806, 0.05261, 0.2816, 0.05411, 0.2817, 0.05447, 0.2807, 0.02949, 0.4823, 0.02947, 0.481, 0.02992, 0.4811, 0.02971, 0.4823, 0.05167, 0.2866, 0.05181, 0.2874, 0.05331, 0.2866, 0.05317, 0.2858, 0.02366, 0.4814, 0.02375, 0.483, 0.02381, 0.4829, 0.02381, 0.4813, 0.05964, 0.4816, 0.05964, 0.48, 0.05874, 0.4804, 0.04341, 0.4733, 0.04243, 0.4733, 0.04254, 0.4728, 0.04316, 0.4728, 0.05809, 0.4721, 0.05812, 0.4707, 0.05893, 0.4716, 0.02442, 0.4817, 0.0245, 0.4829, 0.02456, 0.4829, 0.02456, 0.4816, 0.02737, 0.4822, 0.02737, 0.4806, 0.0267, 0.4812, 0.06276, 0.4782, 0.06283, 0.4799, 0.06289, 0.4799, 0.06289, 0.4781, 0.02383, 0.4745, 0.02378, 0.4745, 0.02372, 0.4764, 0.02383, 0.4765, 0.05631, 0.4811, 0.05625, 0.4811, 0.05612, 0.4826, 0.05631, 0.4826, 0.04293, 0.4802, 0.04297, 0.4801, 0.04352, 0.4804, 0.04349, 0.4805, 0.05808, 0.4707, 0.058, 0.472, 0.05885, 0.4715, 0.05809, 0.4721, 0.05811, 0.4729, 0.05793, 0.4729, 0.05793, 0.4721, 0.05893, 0.4716, 0.05809, 0.4721, 0.058, 0.472, 0.05885, 0.4715, 0.02427, 0.4815, 0.02421, 0.4816, 0.02412, 0.4829, 0.02427, 0.4829, 0.03022, 0.4803, 0.03023, 0.4786, 0.03119, 0.4803, 0.04808, 0.4507, 0.04808, 0.4493, 0.04714, 0.4495, 0.05897, 0.4732, 0.05982, 0.4728, 0.05988, 0.4729, 0.05905, 0.4734, 0.02396, 0.4799, 0.02383, 0.4815, 0.0248, 0.4815, 0.0366, 0.2862, 0.03691, 0.2872, 0.03841, 0.2871, 0.03834, 0.2861, 0.03647, 0.2829, 0.03652, 0.2848, 0.03826, 0.2847, 0.03852, 0.2828, 0.05487, 0.2943, 0.05463, 0.2925, 0.05302, 0.2922, 0.05296, 0.2939, 0.05308, 0.2843, 0.05317, 0.2858, 0.0547, 0.2864, 0.0549, 0.285, 0.05163, 0.2807, 0.05164, 0.2817, 0.05261, 0.2816, 0.05274, 0.2806, 0.05475, 0.2912, 0.05477, 0.2903, 0.05337, 0.29, 0.05313, 0.2909, 0.05296, 0.2939, 0.05302, 0.2922, 0.05162, 0.2924, 0.05131, 0.2942, 0.05181, 0.2874, 0.05222, 0.2879, 0.05351, 0.2872, 0.05331, 0.2866, 0.05131, 0.2853, 0.05167, 0.2866, 0.05317, 0.2858, 0.05308, 0.2843, 0.05141, 0.2843, 0.05131, 0.2853, 0.05308, 0.2843, 0.05291, 0.2834, 0.03674, 0.2814, 0.03647, 0.2829, 0.03852, 0.2828, 0.03856, 0.2813, 0.05487, 0.2958, 0.05487, 0.2943, 0.05296, 0.2939, 0.05313, 0.2955, 0.0527, 0.2758, 0.05263, 0.2773, 0.05468, 0.2774, 0.05451, 0.2759, 0.05313, 0.2955, 0.05296, 0.2939, 0.05131, 0.2942, 0.05141, 0.2958, 0.05132, 0.2759, 0.05131, 0.2774, 0.05263, 0.2773, 0.0527, 0.2758, 0.05263, 0.2773, 0.05281, 0.2792, 0.05455, 0.2793, 0.05468, 0.2774, 0.03694, 0.2806, 0.03674, 0.2814, 0.03856, 0.2813, 0.03804, 0.2805, 0.0531, 0.2965, 0.05313, 0.2955, 0.05141, 0.2958, 0.05222, 0.2966, 0.02168, 0.296, 0.02079, 0.2958, 0.02145, 0.2973, 0.02209, 0.2969, 0.06079, 0.4497, 0.06044, 0.4497, 0.0606, 0.4492, 0.06079, 0.4492, 0.02236, 0.2951, 0.02211, 0.2941, 0.02079, 0.2958, 0.02168, 0.296, 0.05413, 0.2967, 0.05487, 0.2958, 0.05313, 0.2955, 0.0531, 0.2965, 0.02386, 0.2961, 0.02344, 0.2952, 0.02236, 0.2951, 0.02168, 0.296, 0.02209, 0.2969, 0.02318, 0.297, 0.02344, 0.2952, 0.02386, 0.2943, 0.02211, 0.2941, 0.02236, 0.2951, 0.05525, 0.4732, 0.05581, 0.4722, 0.0558, 0.4746, 0.0554, 0.4746, 0.06052, 0.473, 0.0601, 0.4729, 0.05993, 0.4702, 0.06056, 0.4704, 0.04816, 0.4805, 0.04784, 0.4807, 0.04769, 0.4799, 0.04788, 0.4799, 0.05613, 0.4665, 0.05586, 0.4665, 0.05564, 0.4665, 0.05555, 0.4633, 0.05584, 0.4633, 0.02407, 0.464, 0.02397, 0.4634, 0.02345, 0.4634, 0.02319, 0.4638, 0.02503, 0.4746, 0.02451, 0.4746, 0.0246, 0.4719, 0.02498, 0.4719, 0.02458, 0.4592, 0.02387, 0.4586, 0.02362, 0.4561, 0.02412, 0.4565, 0.02265, 0.4799, 0.02265, 0.4814, 0.0224, 0.4808, 0.02399, 0.4597, 0.0234, 0.4597, 0.02335, 0.4586, 0.02387, 0.4586, 0.06056, 0.4753, 0.0599, 0.4751, 0.0601, 0.4729, 0.06052, 0.473, 0.0554, 0.4746, 0.0558, 0.4746, 0.05582, 0.4774, 0.05523, 0.4775, 0.05581, 0.4722, 0.05631, 0.4722, 0.05612, 0.4746, 0.0558, 0.4746, 0.03464, 0.4639, 0.0343, 0.4662, 0.03376, 0.4661, 0.03416, 0.4642, 0.06054, 0.4697, 0.06, 0.4696, 0.06008, 0.4668, 0.06053, 0.4669, 0.05531, 0.4781, 0.05581, 0.4781, 0.05581, 0.481, 0.05539, 0.4811, 0.05465, 0.4537, 0.05423, 0.4537, 0.05439, 0.4508, 0.05474, 0.4508, 0.05581, 0.4781, 0.05622, 0.4781, 0.05616, 0.481, 0.05581, 0.481, 0.01694, 0.4369, 0.01694, 0.4369, 0.01694, 0.4369, 0.01694, 0.4369, 0.01694, 0.4369, 0.01694, 0.4369, 0.01694, 0.4369, 0.01694, 0.4369, 0.01694, 0.4369, 0.01694, 0.4369, 0.01694, 0.4369, 0.01694, 0.4369, 0.01694, 0.4369, 0.01694, 0.4369, 0.01694, 0.4369, 0.01694, 0.4369, 0.06267, 0.4674, 0.06301, 0.4674, 0.06301, 0.465, 0.06261, 0.465, 0.02502, 0.4645, 0.02521, 0.4669, 0.0248, 0.467, 0.02447, 0.464, 0.02446, 0.467, 0.02407, 0.464, 0.02447, 0.464, 0.0248, 0.467, 0.03436, 0.454, 0.03385, 0.4544, 0.03377, 0.4516, 0.03423, 0.4517, 0.05582, 0.4774, 0.0563, 0.4774, 0.05622, 0.4781, 0.05581, 0.4781, 0.05462, 0.4543, 0.05414, 0.4544, 0.05423, 0.4537, 0.05465, 0.4537, 0.05523, 0.4775, 0.05582, 0.4774, 0.05581, 0.4781, 0.05531, 0.4781, 0.06056, 0.4704, 0.06054, 0.4697, 0.06, 0.4696, 0.05993, 0.4702, 0.0608, 0.464, 0.0608, 0.4664, 0.05979, 0.4648, 0.03955, 0.4712, 0.03898, 0.4713, 0.04029, 0.469, 0.05711, 0.4455, 0.05711, 0.4478, 0.05662, 0.4453, 0.06246, 0.4413, 0.06287, 0.4394, 0.06287, 0.442, 0.05474, 0.4757, 0.05469, 0.4758, 0.05454, 0.474, 0.05474, 0.4738, 0.04147, 0.4684, 0.04143, 0.4683, 0.04141, 0.4674, 0.04142, 0.4674, 0.02074, 0.4752, 0.02265, 0.4752, 0.02071, 0.4764, 0.01964, 0.4741, 0.01888, 0.4734, 0.02115, 0.4734, 0.04596, 0.4813, 0.046, 0.4813, 0.046, 0.483, 0.0457, 0.4826, 0.05252, 0.4816, 0.05239, 0.4816, 0.05189, 0.4801, 0.05259, 0.4801, 0.04031, 0.4691, 0.04029, 0.469, 0.04143, 0.4683, 0.04147, 0.4684, 0.01694, 0.4703, 0.01814, 0.4693, 0.01823, 0.4718, 0.03907, 0.4715, 0.03898, 0.4713, 0.03955, 0.4712, 0.03964, 0.4713, 0.01908, 0.4679, 0.01823, 0.4718, 0.01814, 0.4693, 0.03298, 0.4657, 0.03311, 0.4657, 0.03375, 0.4676, 0.03362, 0.4676, 0.02524, 0.4715, 0.02537, 0.4715, 0.02565, 0.4729, 0.02552, 0.4729, 0.03769, 0.4701, 0.03584, 0.4667, 0.04029, 0.469, 0.01982, 0.4677, 0.02115, 0.4734, 0.01908, 0.4679, 0.02279, 0.467, 0.02383, 0.468, 0.02201, 0.4671, 0.05259, 0.4821, 0.05246, 0.4822, 0.05239, 0.4816, 0.05252, 0.4816, 0.02519, 0.481, 0.02579, 0.4807, 0.02579, 0.4823, 0.02568, 0.4823, 0.03483, 0.4806, 0.03587, 0.4793, 0.03587, 0.4817, 0.02265, 0.4799, 0.02114, 0.4787, 0.02071, 0.4764, 0.02121, 0.4745, 0.02265, 0.4752, 0.02074, 0.4752, 0.03483, 0.4806, 0.03587, 0.4817, 0.03492, 0.4809, 0.04143, 0.4683, 0.04029, 0.469, 0.04141, 0.4674, 0.05979, 0.4648, 0.0608, 0.4664, 0.05968, 0.4659, 0.03512, 0.4688, 0.03584, 0.4667, 0.03769, 0.4701, 0.05456, 0.4765, 0.05468, 0.4765, 0.05474, 0.478, 0.05462, 0.478, 0.04269, 0.4814, 0.04253, 0.4792, 0.04261, 0.4791, 0.04278, 0.4813, 0.03584, 0.4667, 0.03587, 0.4642, 0.04076, 0.4658, 0.05501, 0.4462, 0.05711, 0.4478, 0.05272, 0.4492, 0.05229, 0.4469, 0.05501, 0.4462, 0.05272, 0.4492, 0.057, 0.4507, 0.05272, 0.4492, 0.05711, 0.4478, 0.05662, 0.4453, 0.05711, 0.4478, 0.05501, 0.4462, 0.04076, 0.4658, 0.04029, 0.469, 0.03584, 0.4667, 0.06165, 0.448, 0.06224, 0.4472, 0.06224, 0.4491, 0.02117, 0.4682, 0.02115, 0.4734, 0.01982, 0.4677, 0.04076, 0.4658, 0.03587, 0.4642, 0.04147, 0.4638, 0.03217, 0.4801, 0.03303, 0.4794, 0.03303, 0.4819, 0.02265, 0.4752, 0.02265, 0.4799, 0.02071, 0.4764, 0.02115, 0.4734, 0.01823, 0.4718, 0.01908, 0.4679, 0.02383, 0.468, 0.02383, 0.4725, 0.02117, 0.4682, 0.03964, 0.4713, 0.03955, 0.4712, 0.04029, 0.469, 0.04031, 0.4691, 0.02563, 0.4678, 0.02576, 0.4678, 0.0257, 0.4695, 0.02557, 0.4695, 0.02361, 0.4741, 0.02248, 0.4745, 0.02115, 0.4734, 0.03319, 0.4645, 0.03321, 0.4642, 0.03375, 0.4643, 0.03372, 0.4646, 0.03298, 0.4657, 0.03319, 0.4645, 0.03372, 0.4646, 0.03311, 0.4657, 0.03898, 0.4713, 0.03769, 0.4701, 0.04029, 0.469, 0.02383, 0.4725, 0.02361, 0.4741, 0.02115, 0.4734, 0.04141, 0.4674, 0.04029, 0.469, 0.04076, 0.4658, 0.02531, 0.4704, 0.02544, 0.4705, 0.02537, 0.4715, 0.02524, 0.4715, 0.01888, 0.4734, 0.01823, 0.4718, 0.02115, 0.4734, 0.01694, 0.4703, 0.01705, 0.47, 0.01814, 0.4693, 0.03484, 0.4654, 0.03587, 0.4642, 0.03584, 0.4667, 0.04253, 0.4792, 0.04269, 0.4785, 0.04278, 0.4784, 0.04261, 0.4791, 0.02557, 0.4695, 0.0257, 0.4695, 0.02544, 0.4705, 0.02531, 0.4704, 0.02552, 0.4729, 0.02565, 0.4729, 0.02579, 0.475, 0.02527, 0.4748, 0.04411, 0.4697, 0.04356, 0.4695, 0.04411, 0.4638, 0.02201, 0.4671, 0.02383, 0.468, 0.02117, 0.4682, 0.02383, 0.4725, 0.02115, 0.4734, 0.02117, 0.4682, 0.05272, 0.4492, 0.05265, 0.4493, 0.05221, 0.447, 0.05229, 0.4469, 0.06248, 0.4716, 0.06288, 0.4709, 0.06288, 0.4736, 0.03483, 0.4662, 0.03484, 0.4654, 0.03584, 0.4667, 0.05462, 0.4758, 0.05474, 0.4758, 0.05468, 0.4765, 0.05456, 0.4765, 0.06056, 0.4715, 0.06185, 0.4709, 0.06185, 0.4759, 0.02566, 0.467, 0.02579, 0.467, 0.02576, 0.4678, 0.02563, 0.4678, 0.05602, 0.4826, 0.05556, 0.4824, 0.05591, 0.4811, 0.05602, 0.4811, 0.0244, 0.4633, 0.02493, 0.463, 0.02498, 0.4638, 0.02447, 0.464, 0.02447, 0.464, 0.02407, 0.464, 0.02397, 0.4634, 0.0244, 0.4633, 0.03385, 0.4544, 0.03436, 0.454, 0.03441, 0.4546, 0.03386, 0.455, 0.02518, 0.4798, 0.02478, 0.4799, 0.02473, 0.4793, 0.02516, 0.4792, 0.05995, 0.4491, 0.05938, 0.4491, 0.05964, 0.4497, 0.05995, 0.4497, 0.06263, 0.4511, 0.06306, 0.4515, 0.06306, 0.4495, 0.06294, 0.4492, 0.03938, 0.4734, 0.04018, 0.4734, 0.03964, 0.4713, 0.03907, 0.4715, 0.062, 0.4759, 0.06142, 0.476, 0.06146, 0.478, 0.062, 0.478, 0.06278, 0.4758, 0.06234, 0.4763, 0.06262, 0.4781, 0.06278, 0.4779, 0.06151, 0.2728, 0.06102, 0.272, 0.05957, 0.2729, 0.06063, 0.2734, 0.06063, 0.2745, 0.05955, 0.2748, 0.06127, 0.2758, 0.06151, 0.275, 0.06063, 0.2858, 0.06122, 0.285, 0.05906, 0.2849, 0.05952, 0.2857, 0.06063, 0.2734, 0.05957, 0.2729, 0.05955, 0.2748, 0.06063, 0.2745, 0.05848, 0.2636, 0.05774, 0.2645, 0.05934, 0.2648, 0.05942, 0.2638, 0.05942, 0.2638, 0.05934, 0.2648, 0.06096, 0.2645, 0.06041, 0.2636, 0.06122, 0.285, 0.06122, 0.2835, 0.05915, 0.2834, 0.05906, 0.2849, 0.05957, 0.2729, 0.05878, 0.273, 0.05878, 0.275, 0.05955, 0.2748, 0.05774, 0.2645, 0.05736, 0.266, 0.0591, 0.2663, 0.05934, 0.2648, 0.05934, 0.2648, 0.0591, 0.2663, 0.06096, 0.2659, 0.06096, 0.2645, 0.05906, 0.2849, 0.05915, 0.2834, 0.05798, 0.2835, 0.05801, 0.285, 0.05354, 0.3051, 0.05353, 0.3037, 0.05146, 0.3037, 0.05137, 0.3051, 0.02169, 0.3052, 0.02019, 0.3052, 0.02019, 0.307, 0.02169, 0.3072, 0.04055, 0.3016, 0.04142, 0.3025, 0.04247, 0.3013, 0.04179, 0.3001, 0.05353, 0.3037, 0.05338, 0.3018, 0.05163, 0.3018, 0.05146, 0.3037, 0.06122, 0.2835, 0.06109, 0.2817, 0.05934, 0.2816, 0.05915, 0.2834, 0.04179, 0.3001, 0.04247, 0.3013, 0.04418, 0.3013, 0.04381, 0.3001, 0.05736, 0.266, 0.05749, 0.2677, 0.05896, 0.2679, 0.0591, 0.2663, 0.06114, 0.2802, 0.06105, 0.2792, 0.05954, 0.2792, 0.05939, 0.2802, 0.04275, 0.302, 0.04284, 0.3028, 0.04432, 0.3028, 0.04446, 0.302, 0.05753, 0.269, 0.05799, 0.2699, 0.05926, 0.2702, 0.059, 0.2693, 0.059, 0.2693, 0.05926, 0.2702, 0.06062, 0.2699, 0.06057, 0.269, 0.05939, 0.2802, 0.05954, 0.2792, 0.05868, 0.2792, 0.05839, 0.2802, 0.05339, 0.3004, 0.05326, 0.2993, 0.05174, 0.2993, 0.05164, 0.3004, 0.05926, 0.2702, 0.05982, 0.2716, 0.06071, 0.2715, 0.06062, 0.2699, 0.04193, 0.3039, 0.04235, 0.3051, 0.04294, 0.3044, 0.04284, 0.3028, 0.05326, 0.2993, 0.05295, 0.2975, 0.05196, 0.2975, 0.05174, 0.2993, 0.06105, 0.2792, 0.06085, 0.2775, 0.05986, 0.2774, 0.05954, 0.2792, 0.04284, 0.3028, 0.04294, 0.3044, 0.04391, 0.3044, 0.04432, 0.3028, 0.06006, 0.2772, 0.06006, 0.2758, 0.05922, 0.2759, 0.05878, 0.2773, 0.05338, 0.3018, 0.05339, 0.3004, 0.05164, 0.3004, 0.05163, 0.3018, 0.05934, 0.2816, 0.05939, 0.2802, 0.05839, 0.2802, 0.05835, 0.2816, 0.05896, 0.2679, 0.059, 0.2693, 0.06057, 0.269, 0.06053, 0.2676, 0.05749, 0.2677, 0.05753, 0.269, 0.059, 0.2693, 0.05896, 0.2679, 0.04247, 0.3013, 0.04275, 0.302, 0.04446, 0.302, 0.04418, 0.3013, 0.06109, 0.2817, 0.06114, 0.2802, 0.05939, 0.2802, 0.05934, 0.2816, 0.05447, 0.4595, 0.05445, 0.4585, 0.05404, 0.4586, 0.05423, 0.4572, 0.05456, 0.4572, 0.0581, 0.4825, 0.05791, 0.4823, 0.05796, 0.4816, 0.0581, 0.4818, 0.05311, 0.4568, 0.05445, 0.4585, 0.05402, 0.4594, 0.05293, 0.4573, 0.05203, 0.4569, 0.05311, 0.4568, 0.05293, 0.4573, 0.05189, 0.4572, 0.02282, 0.4824, 0.02265, 0.4813, 0.02306, 0.4814, 0.02306, 0.4825, 0.04809, 0.4819, 0.04784, 0.4807, 0.04816, 0.4805, 0.04856, 0.4817, 0.05445, 0.4585, 0.05447, 0.4595, 0.05402, 0.4594, 0.05445, 0.4585, 0.05402, 0.4594, 0.05404, 0.4586, 0.06288, 0.4736, 0.06288, 0.4757, 0.0625, 0.4756, 0.06248, 0.4736, 0.06242, 0.4373, 0.06173, 0.4396, 0.06155, 0.4387, 0.06246, 0.4369, 0.04438, 0.4493, 0.04407, 0.4507, 0.04506, 0.4507, 0.05918, 0.4508, 0.05879, 0.4522, 0.0582, 0.4508, 0.0225, 0.4814, 0.02259, 0.4829, 0.02265, 0.4829, 0.02265, 0.4814, 0.05164, 0.4814, 0.05158, 0.4814, 0.05148, 0.4827, 0.05164, 0.4827, 0.06142, 0.476, 0.0607, 0.4764, 0.06065, 0.4762, 0.06138, 0.4759, 0.0515, 0.4493, 0.05108, 0.4505, 0.05207, 0.4505, 0.0607, 0.4764, 0.0607, 0.4774, 0.06056, 0.4773, 0.06056, 0.4764, 0.04683, 0.478, 0.04781, 0.4779, 0.04763, 0.4785, 0.04702, 0.4785, 0.04901, 0.4493, 0.04901, 0.4506, 0.04808, 0.4496, 0.02427, 0.4816, 0.02435, 0.4829, 0.02442, 0.4829, 0.02442, 0.4815, 0.02002, 0.4806, 0.0192, 0.4819, 0.02002, 0.482, 0.05839, 0.4491, 0.05778, 0.4506, 0.05756, 0.4492, 0.0628, 0.4543, 0.06275, 0.4543, 0.06266, 0.4562, 0.0628, 0.4563, 0.0347, 0.4633, 0.03478, 0.4649, 0.03482, 0.4649, 0.03482, 0.4632, 0.0607, 0.4774, 0.06142, 0.4779, 0.06134, 0.4781, 0.06062, 0.4775, 0.05856, 0.4491, 0.05839, 0.4507, 0.05938, 0.4507, 0.05128, 0.4708, 0.05111, 0.4724, 0.05029, 0.4708, 0.03054, 0.4811, 0.03048, 0.481, 0.03041, 0.4824, 0.03054, 0.4825, 0.0581, 0.4817, 0.05815, 0.4829, 0.0582, 0.4828, 0.0582, 0.4816, 0.04261, 0.4784, 0.04224, 0.4777, 0.04238, 0.4776, 0.04276, 0.4784, 0.04042, 0.477, 0.04058, 0.4783, 0.04114, 0.4776, 0.04068, 0.4784, 0.04047, 0.477, 0.04127, 0.4777, 0.01774, 0.482, 0.01694, 0.4822, 0.01701, 0.4816, 0.01751, 0.4814, 0.02351, 0.4814, 0.02361, 0.483, 0.02366, 0.483, 0.02366, 0.4813, 0.04127, 0.4777, 0.04068, 0.4784, 0.04058, 0.4783, 0.04114, 0.4776, 0.04188, 0.4764, 0.04132, 0.4776, 0.04228, 0.4775, 0.04127, 0.4777, 0.04188, 0.4764, 0.04224, 0.4777, 0.06249, 0.4478, 0.06244, 0.4478, 0.0623, 0.4492, 0.06249, 0.4492, 0.05779, 0.4816, 0.05785, 0.4829, 0.05791, 0.4829, 0.05791, 0.4816, 0.04224, 0.4777, 0.04127, 0.4777, 0.04132, 0.4776, 0.04228, 0.4775, 0.06289, 0.4428, 0.06284, 0.4428, 0.06276, 0.4443, 0.06289, 0.4443, 0.03482, 0.466, 0.03476, 0.4659, 0.03469, 0.4675, 0.03482, 0.4676, 0.04781, 0.4779, 0.04796, 0.478, 0.04772, 0.4785, 0.04763, 0.4785, 0.0462, 0.4813, 0.046, 0.4819, 0.04608, 0.482, 0.04633, 0.4814, 0.0467, 0.4781, 0.04683, 0.478, 0.04702, 0.4785, 0.04694, 0.4786, 0.04583, 0.4494, 0.04615, 0.4504, 0.04559, 0.4504, 0.04539, 0.4498, 0.04253, 0.4819, 0.04278, 0.4814, 0.04278, 0.4821, 0.02351, 0.4813, 0.02351, 0.4823, 0.02306, 0.4821, 0.02306, 0.4815, 0.06079, 0.4492, 0.05995, 0.4497, 0.06132, 0.448, 0.02971, 0.4823, 0.06129, 0.4672, 0.04579, 0.4493, 0.04583, 0.4494, 0.04539, 0.4498, 0.04536, 0.4497, 0.04796, 0.478, 0.04856, 0.4787, 0.0481, 0.479, 0.04772, 0.4785, 0.04654, 0.4813, 0.04634, 0.4818, 0.04644, 0.4818, 0.0467, 0.4813, 0.04608, 0.482, 0.046, 0.4819, 0.04633, 0.4827, 0.04634, 0.4818, 0.0467, 0.483, 0.04644, 0.4818, 0.04694, 0.4786, 0.04702, 0.4785, 0.04769, 0.4799, 0.04763, 0.4785, 0.04772, 0.4785, 0.04788, 0.4799, 0.04536, 0.4497, 0.04539, 0.4498, 0.04506, 0.4505, 0.02306, 0.4825, 0.04788, 0.4799, 0.04559, 0.4504, 0.04562, 0.4504, 0.05791, 0.4823, 0.01751, 0.4814, 0.01701, 0.4816, 0.01774, 0.4806, 0.0467, 0.4791, 0.04694, 0.4786, 0.04769, 0.4799, 0.04769, 0.4799, 0.04702, 0.4785, 0.04763, 0.4785, 0.04788, 0.4799, 0.0481, 0.479, 0.04788, 0.4799, 0.04772, 0.4785, 0.04539, 0.4498, 0.04559, 0.4504, 0.04506, 0.4505, 0.05154, 0.4828, 0.05164, 0.4827, 0.05148, 0.4827, 0.0607, 0.4764, 0.06056, 0.4764, 0.06065, 0.4762, 0.0607, 0.4774, 0.06062, 0.4775, 0.06056, 0.4773, 0.04549, 0.4505, 0.04549, 0.4507, 0.04535, 0.4506, 0.04224, 0.4777, 0.04228, 0.4775, 0.04238, 0.4776, 0.0452, 0.4507, 0.0452, 0.4505, 0.04506, 0.4506, 0.01369, 0.3058, 0.01282, 0.3053, 0.01194, 0.3059, 0.01194, 0.307, 0.01282, 0.3075, 0.01369, 0.307, 0.03474, 0.4704, 0.03442, 0.4705, 0.03442, 0.4697, 0.03459, 0.4697, 0.05027, 0.2753, 0.0507, 0.2745, 0.04894, 0.2744, 0.0492, 0.2752, 0.01369, 0.307, 0.01469, 0.3075, 0.01469, 0.3053, 0.01369, 0.3058, 0.04148, 0.3095, 0.04051, 0.3092, 0.04078, 0.3113, 0.04161, 0.3106, 0.01282, 0.3075, 0.0132, 0.3085, 0.01469, 0.3075, 0.01369, 0.307, 0.01369, 0.3058, 0.01469, 0.3053, 0.0132, 0.3045, 0.01282, 0.3053, 0.0417, 0.3087, 0.04087, 0.3079, 0.04051, 0.3092, 0.04148, 0.3095, 0.04051, 0.3092, 0.03912, 0.3093, 0.03937, 0.3113, 0.04078, 0.3113, 0.04894, 0.2744, 0.0487, 0.2729, 0.04721, 0.2729, 0.04757, 0.2744, 0.02662, 0.3019, 0.02625, 0.3034, 0.02826, 0.3032, 0.02843, 0.3017, 0.02843, 0.3017, 0.02826, 0.3032, 0.02973, 0.3034, 0.02973, 0.3019, 0.0507, 0.2745, 0.0507, 0.273, 0.0487, 0.2729, 0.04894, 0.2744, 0.01469, 0.3075, 0.01571, 0.3075, 0.01571, 0.3054, 0.01469, 0.3053, 0.02826, 0.3032, 0.02803, 0.3051, 0.02928, 0.3052, 0.02973, 0.3034, 0.0507, 0.273, 0.0503, 0.2711, 0.04861, 0.2711, 0.0487, 0.2729, 0.04747, 0.3038, 0.0477, 0.3049, 0.04943, 0.3051, 0.04952, 0.304, 0.01194, 0.3106, 0.01352, 0.3105, 0.01352, 0.3087, 0.01194, 0.3085, 0.0487, 0.2729, 0.04861, 0.2711, 0.04735, 0.2711, 0.04721, 0.2729, 0.02625, 0.3034, 0.02634, 0.3052, 0.02803, 0.3051, 0.02826, 0.3032, 0.05659, 0.3107, 0.05648, 0.3098, 0.05501, 0.3099, 0.0549, 0.3109, 0.04864, 0.2697, 0.04893, 0.2687, 0.04785, 0.2687, 0.04739, 0.2697, 0.02639, 0.3066, 0.02681, 0.3077, 0.02828, 0.3075, 0.02809, 0.3065, 0.02809, 0.3065, 0.02828, 0.3075, 0.02936, 0.3076, 0.02934, 0.3066, 0.05033, 0.2697, 0.0504, 0.2687, 0.04893, 0.2687, 0.04864, 0.2697, 0.04776, 0.3058, 0.04785, 0.3067, 0.04935, 0.3069, 0.04949, 0.306, 0.02828, 0.3075, 0.02868, 0.3093, 0.02938, 0.3094, 0.02936, 0.3076, 0.0504, 0.2687, 0.05053, 0.267, 0.04958, 0.2669, 0.04893, 0.2687, 0.04785, 0.3067, 0.04804, 0.3085, 0.04901, 0.3086, 0.04935, 0.3069, 0.05648, 0.3098, 0.05621, 0.3081, 0.05526, 0.3082, 0.05501, 0.3099, 0.04689, 0.3077, 0.04741, 0.3091, 0.04804, 0.3085, 0.04785, 0.3067, 0.02681, 0.3077, 0.02772, 0.3094, 0.02868, 0.3093, 0.02828, 0.3075, 0.0477, 0.3049, 0.04776, 0.3058, 0.04949, 0.306, 0.04943, 0.3051, 0.0503, 0.2711, 0.05033, 0.2697, 0.04864, 0.2697, 0.04861, 0.2711, 0.02803, 0.3051, 0.02809, 0.3065, 0.02934, 0.3066, 0.02928, 0.3052, 0.02634, 0.3052, 0.02639, 0.3066, 0.02809, 0.3065, 0.02803, 0.3051, 0.04861, 0.2711, 0.04864, 0.2697, 0.04739, 0.2697, 0.04735, 0.2711, 0.05659, 0.3121, 0.05659, 0.3107, 0.0549, 0.3109, 0.0549, 0.3122, 0.02996, 0.4821, 0.03022, 0.4821, 0.03041, 0.4827, 0.03017, 0.4827, 0.02502, 0.4645, 0.02447, 0.464, 0.02498, 0.4638, 0.02996, 0.4821, 0.02992, 0.481, 0.03041, 0.4811, 0.03022, 0.4821, 0.06065, 0.4445, 0.06047, 0.4433, 0.06091, 0.4432, 0.06091, 0.4444, 0.03427, 0.4717, 0.03442, 0.4705, 0.03474, 0.4704, 0.03472, 0.4717, 0.02493, 0.463, 0.0244, 0.4633, 0.02464, 0.4628, 0.06273, 0.4394, 0.06246, 0.437, 0.06288, 0.4369, 0.06288, 0.4391, 0.0243, 0.4625, 0.02384, 0.4625, 0.0234, 0.4597, 0.02399, 0.4597, 0.04949, 0.4493, 0.04901, 0.4506, 0.04997, 0.4506, 0.06121, 0.4781, 0.06079, 0.4795, 0.06026, 0.4782, 0.02466, 0.4816, 0.02474, 0.4829, 0.0248, 0.483, 0.0248, 0.4815, 0.0629, 0.4607, 0.06283, 0.4607, 0.06276, 0.4623, 0.0629, 0.4623, 0.05276, 0.4799, 0.05374, 0.48, 0.05368, 0.4801, 0.05271, 0.48, 0.03434, 0.4779, 0.0338, 0.4793, 0.0345, 0.4794, 0.05374, 0.48, 0.05437, 0.4794, 0.05449, 0.4795, 0.05386, 0.4801, 0.03383, 0.4677, 0.03474, 0.4678, 0.03462, 0.4683, 0.03404, 0.4682, 0.03368, 0.4793, 0.03429, 0.4779, 0.03438, 0.4794, 0.0338, 0.4793, 0.03434, 0.4779, 0.03429, 0.4779, 0.03368, 0.4793, 0.05874, 0.4816, 0.05874, 0.48, 0.05779, 0.4801, 0.03272, 0.4794, 0.03267, 0.4778, 0.03368, 0.4793, 0.03482, 0.4595, 0.03477, 0.4595, 0.0347, 0.4613, 0.03482, 0.4614, 0.0582, 0.4817, 0.05827, 0.4827, 0.05832, 0.4827, 0.05832, 0.4816, 0.05437, 0.4794, 0.05401, 0.4786, 0.05419, 0.4786, 0.05452, 0.4793, 0.05336, 0.4768, 0.05306, 0.4784, 0.05404, 0.4785, 0.05304, 0.4785, 0.05336, 0.4768, 0.05401, 0.4786, 0.04356, 0.4722, 0.04352, 0.4722, 0.04342, 0.4733, 0.04356, 0.4734, 0.0347, 0.4615, 0.03477, 0.4632, 0.03482, 0.4631, 0.03482, 0.4614, 0.05401, 0.4786, 0.05304, 0.4785, 0.05306, 0.4784, 0.05404, 0.4785, 0.04669, 0.4493, 0.04619, 0.4507, 0.04714, 0.4507, 0.05553, 0.437, 0.05496, 0.4384, 0.05458, 0.4369, 0.05306, 0.4809, 0.05357, 0.4801, 0.0538, 0.4807, 0.05349, 0.4811, 0.06263, 0.4516, 0.06273, 0.4532, 0.0628, 0.4532, 0.0628, 0.4515, 0.04389, 0.48, 0.04409, 0.4801, 0.04409, 0.4792, 0.04393, 0.4792, 0.05223, 0.4775, 0.0523, 0.4791, 0.05291, 0.4784, 0.05241, 0.4791, 0.05229, 0.4776, 0.05304, 0.4785, 0.05148, 0.4815, 0.05143, 0.4814, 0.05129, 0.4825, 0.05148, 0.4825, 0.0628, 0.4516, 0.06286, 0.4532, 0.0629, 0.4532, 0.0629, 0.4515, 0.05304, 0.4785, 0.05241, 0.4791, 0.0523, 0.4791, 0.05291, 0.4784, 0.05189, 0.481, 0.05183, 0.481, 0.05175, 0.4828, 0.05189, 0.4829, 0.06287, 0.4475, 0.06282, 0.4475, 0.06276, 0.449, 0.06287, 0.4491, 0.04997, 0.4493, 0.05013, 0.4493, 0.05021, 0.4498, 0.05011, 0.4498, 0.05905, 0.4822, 0.05901, 0.4816, 0.05891, 0.4816, 0.05889, 0.4822, 0.03366, 0.4678, 0.03383, 0.4677, 0.03404, 0.4682, 0.03394, 0.4683, 0.03392, 0.481, 0.03331, 0.4802, 0.03386, 0.48, 0.03424, 0.4804, 0.03298, 0.4685, 0.03366, 0.4678, 0.03394, 0.4683, 0.03352, 0.4687, 0.03402, 0.4811, 0.03392, 0.481, 0.03424, 0.4804, 0.0343, 0.4805, 0.05013, 0.4493, 0.05108, 0.4493, 0.0508, 0.4498, 0.05021, 0.4498, 0.06212, 0.4759, 0.062, 0.4765, 0.0621, 0.4765, 0.06228, 0.4759, 0.03476, 0.473, 0.03482, 0.473, 0.03482, 0.4723, 0.062, 0.4765, 0.06228, 0.4778, 0.0621, 0.4765, 0.03394, 0.4683, 0.03404, 0.4682, 0.03442, 0.4697, 0.03462, 0.4683, 0.03468, 0.4684, 0.03459, 0.4697, 0.0343, 0.4805, 0.03424, 0.4804, 0.0343, 0.4797, 0.05349, 0.4811, 0.0538, 0.4807, 0.0538, 0.4819, 0.03352, 0.4687, 0.03394, 0.4683, 0.03442, 0.4697, 0.03442, 0.4697, 0.03404, 0.4682, 0.03462, 0.4683, 0.03459, 0.4697, 0.0508, 0.4498, 0.05108, 0.4504, 0.05021, 0.4498, 0.03424, 0.4804, 0.03386, 0.48, 0.0343, 0.4797, 0.03482, 0.4657, 0.03482, 0.4655, 0.03469, 0.4656, 0.05374, 0.48, 0.05386, 0.4801, 0.05368, 0.4801, 0.05437, 0.4794, 0.05452, 0.4793, 0.05449, 0.4795, 0.05401, 0.4786, 0.05404, 0.4785, 0.05419, 0.4786, 0.05304, 0.4785, 0.05291, 0.4784, 0.05306, 0.4784, 0.05129, 0.4825, 0.05134, 0.4826, 0.05148, 0.4825, 0.03386, 0.455, 0.03441, 0.4546, 0.03448, 0.4553, 0.03388, 0.4558, 0.02516, 0.4792, 0.02473, 0.4793, 0.02467, 0.4785, 0.02514, 0.4784, 0.05273, 0.483, 0.05259, 0.4805, 0.05306, 0.4801, 0.05306, 0.4827, 0.02464, 0.4628, 0.0244, 0.4633, 0.0243, 0.4625, 0.02579, 0.4614, 0.0244, 0.4633, 0.0243, 0.4625, 0.02556, 0.461, 0.0244, 0.4633, 0.02397, 0.4634, 0.02384, 0.4625, 0.0243, 0.4625, 0.02493, 0.463, 0.02464, 0.4628, 0.0243, 0.4625, 0.02399, 0.4597, 0.02478, 0.4604, 0.05447, 0.4595, 0.05426, 0.4627, 0.05394, 0.4627, 0.05402, 0.4594, 0.05996, 0.4781, 0.05994, 0.4771, 0.0599, 0.4751, 0.06042, 0.4778, 0.04406, 0.4708, 0.04407, 0.473, 0.04356, 0.4708, 0.0608, 0.4662, 0.06144, 0.4666, 0.06144, 0.464, 0.03449, 0.4824, 0.0343, 0.4801, 0.0348, 0.4794, 0.0348, 0.4821, 0.03331, 0.4802, 0.03323, 0.4801, 0.03381, 0.4799, 0.03386, 0.48, 0.03323, 0.4801, 0.03303, 0.4794, 0.03368, 0.4794, 0.03381, 0.4799, 0.03381, 0.4799, 0.03368, 0.4794, 0.03427, 0.4795, 0.06091, 0.4444, 0.03459, 0.4697, 0.03386, 0.48, 0.03381, 0.4799, 0.03022, 0.4821, 0.04615, 0.4504, 0.04619, 0.4505, 0.04562, 0.4504, 0.04559, 0.4504, 0.0267, 0.4818, 0.02579, 0.4818, 0.02588, 0.4812, 0.02644, 0.4812, 0.02644, 0.4812, 0.02588, 0.4812, 0.02647, 0.4806, 0.02949, 0.4823, 0.02971, 0.4823, 0.02992, 0.483, 0.0297, 0.483])
me_plane_000.use_remesh_preserve_volume = False
me_plane_000.use_remesh_preserve_attributes = False
me_plane_000.use_mirror_vertex_groups = False
me_plane_000.update()

# ---- objects
ob_eggplant2 = bpy.data.objects.new('eggplant2', me_plane_000)

# ---- transforms, parenting, visibility, modifiers, constraints
ob_eggplant2.location = (0.0, 0.0, 0.0)
ob_eggplant2.rotation_euler = (1.571, -0.0, 0.0)
ob_eggplant2.lineart.crease_threshold = 0.0

# ---- collection membership
col_collection_1.objects.link(ob_eggplant2)

# ---- scene / render settings (as saved in the file)
scene.frame_start = 1; scene.frame_end = 250; scene.frame_set(2)
scene.render.engine = 'BLENDER_EEVEE_NEXT'
scene.render.resolution_percentage = 50
scene.render.dither_intensity = 0.0
scene.cycles.use_denoising = False
scene.cycles.samples = 10
scene.cycles.sampling_pattern = 'TABULATED_SOBOL'
scene.cycles.light_sampling_threshold = 0.0
scene.cycles.use_adaptive_sampling = False
scene.cycles.use_light_tree = False
scene.cycles.blur_glossy = 0.0
scene.cycles.pixel_filter_type = 'GAUSSIAN'
scene.cycles.sample_clamp_indirect = 0.0
scene.view_settings.view_transform = 'Standard'
bpy.context.view_layer.update()

# ---- added for rendering (the .blend has no active camera and no usable light): camera, sun
cam_auto = bpy.data.cameras.new('AutoCamera')
cam_auto.lens = 50.0
cam_auto.sensor_width = 36.0
cam_auto.clip_end = 1000.0
ob_auto_camera = bpy.data.objects.new('AutoCamera', cam_auto)
scene.collection.objects.link(ob_auto_camera)
ob_auto_camera.location = (1.19755, -1.40677, 1.03144)
ob_auto_camera.rotation_euler = (1.09748, -7.21219e-08, 0.694738)
scene.camera = ob_auto_camera
light_auto_sun = bpy.data.lights.new('AutoSun', 'SUN')
light_auto_sun.energy = 3.0
light_auto_sun.angle = 0.0523599
ob_auto_sun = bpy.data.objects.new('AutoSun', light_auto_sun)
scene.collection.objects.link(ob_auto_sun)
ob_auto_sun.rotation_euler = (0.872665, 0.174533, 0.523599)
bpy.context.view_layer.update()
